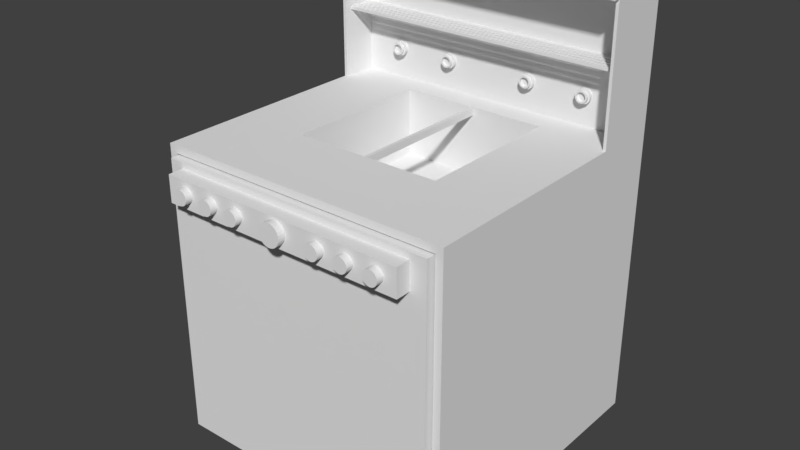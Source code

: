 # Source: fryer.blend  (saved by Blender 2.78.0; exported with 4.5.12 LTS)
import bpy
from mathutils import Matrix  # noqa: F401  (used for matrix-valued properties, if any)

bpy.ops.wm.read_factory_settings(use_empty=True)
scene = bpy.context.scene
scene.name = 'Scene'

# ---- collections
col_collection_1 = bpy.data.collections.new('Collection 1'); scene.collection.children.link(col_collection_1)

# ---- world
world_world = bpy.data.worlds.new('World'); scene.world = world_world
world_world.color = (0.05088, 0.05088, 0.05088)
world_world.use_sun_shadow = False
world_world.sun_shadow_jitter_overblur = 0.0
world_world.cycles.sampling_method = 'MANUAL'

# ---- meshes
me_fryer_020 = bpy.data.meshes.new('Fryer.020')
me_fryer_020.from_pydata([(2.515, 0.0, -1.905), (2.515, 0.0, -2.223), (2.54, 0.0, -1.905), (0.0, 0.0, -1.905), (0.0254, 0.0, -1.905), (0.6371, 0.0, -0.725), (0.0, 0.0, 0.0), (1.258, 0.0, -0.725), (2.54, 0.0, 0.0), (1.284, 0.0, -0.725), (1.905, 0.0, -0.725), (0.6371, 0.0, -1.998), (0.0254, 0.0, -2.223), (1.258, 0.0, -1.998), (1.284, 0.0, -1.998), (1.905, 0.0, -1.998), (1.905, -0.06399, -1.998), (1.905, -0.06399, -2.049), (0.6371, -0.06399, -2.049), (0.6371, -0.06399, -1.998)], [(16, 17), (17, 18), (18, 19)], [(5, 6, 7), (7, 6, 8), (7, 8, 9), (9, 8, 10), (10, 8, 2), (10, 2, 0), (11, 4, 5), (5, 4, 3), (5, 3, 6), (4, 11, 12), (12, 11, 13), (12, 13, 1), (1, 13, 14), (1, 14, 15), (1, 15, 0), (0, 15, 10)])
me_fryer_020.use_remesh_preserve_volume = False
me_fryer_020.use_remesh_preserve_attributes = False
me_fryer_020.use_mirror_vertex_groups = False
me_fryer_020.update()
me_fryer_019 = bpy.data.meshes.new('Fryer.019')
me_fryer_019.from_pydata([(2.515, 1.118, -1.905), (2.54, 1.118, -1.905), (0.0, 1.118, -1.905), (0.0254, 1.118, -1.905), (2.54, 1.118, -1.842), (0.0, 1.118, -1.842), (0.0, 1.143, -2.477), (0.0, 1.143, -1.842), (2.54, 1.143, -1.842), (2.54, 1.143, -2.477)], [], [(3, 0, 4), (4, 0, 1), (4, 5, 3), (3, 5, 2), (5, 7, 2), (2, 7, 6), (8, 7, 4), (4, 7, 5), (6, 7, 9), (9, 7, 8), (1, 9, 8), (1, 8, 4)])
me_fryer_019.use_remesh_preserve_volume = False
me_fryer_019.use_remesh_preserve_attributes = False
me_fryer_019.use_mirror_vertex_groups = False
me_fryer_019.update()
me_fryer_018 = bpy.data.meshes.new('Fryer.018')
me_fryer_018.from_pydata([(0.0381, 0.5964, -2.02), (0.0381, 0.5964, -1.994), (0.0381, 0.5715, -2.02), (0.0381, 0.5715, -1.994), (0.0381, 0.571, -1.969), (0.0381, 0.5715, -1.969), (0.0381, 0.571, -2.173), (0.0381, 0.5715, -2.069), (0.0381, 0.5715, -2.043), (0.0381, 0.5715, -2.173), (0.0381, 0.5715, -2.147), (0.0381, 0.5715, -2.121), (0.0381, 0.5715, -2.095), (0.0381, 0.5964, -2.095), (0.0381, 0.5964, -2.121), (0.0381, 0.5964, -2.173), (0.0381, 0.5964, -2.147), (0.0381, 0.5964, -2.069), (0.0381, 0.5964, -2.043), (0.0254, 0.571, -2.173), (0.0254, 0.571, -1.969), (2.503, 0.5964, -2.043), (2.503, 0.5715, -2.043), (2.515, 0.5715, -1.969), (2.515, 0.5964, -1.969), (0.0254, 0.5964, -1.969), (2.503, 0.5964, -2.095), (2.503, 0.5715, -2.095), (2.503, 0.5715, -2.02), (2.503, 0.5715, -1.994), (2.503, 0.5715, -2.069), (2.515, 0.5715, -2.223), (2.503, 0.5715, -2.121), (2.503, 0.5715, -2.147), (2.503, 0.5715, -2.173), (0.0254, 0.5715, -2.223), (2.503, 0.5964, -2.147), (2.503, 0.5964, -2.02), (2.503, 0.5964, -1.994), (0.0254, 0.5964, -2.223), (2.503, 0.5964, -2.121), (2.515, 0.5964, -2.223), (2.503, 0.5964, -2.173), (2.503, 0.5964, -2.069)], [(19, 35)], [(0, 1, 2), (2, 1, 3), (2, 3, 4), (4, 3, 5), (6, 7, 4), (4, 7, 8), (4, 8, 2), (9, 10, 6), (6, 10, 11), (6, 11, 12), (12, 11, 13), (13, 11, 14), (15, 16, 9), (9, 16, 10), (12, 7, 6), (17, 18, 7), (7, 18, 8), (19, 9, 6), (20, 19, 4), (4, 19, 6), (18, 21, 8), (8, 21, 22), (23, 24, 5), (5, 24, 25), (5, 25, 20), (20, 4, 5), (13, 26, 12), (12, 26, 27), (8, 22, 2), (2, 22, 28), (28, 22, 23), (28, 23, 29), (29, 23, 5), (29, 5, 3), (22, 30, 23), (23, 30, 27), (23, 27, 31), (31, 27, 32), (31, 32, 33), (33, 32, 11), (33, 11, 10), (30, 7, 27), (27, 7, 12), (33, 34, 31), (31, 34, 9), (31, 9, 35), (16, 36, 10), (10, 36, 33), (37, 18, 0), (0, 18, 25), (0, 25, 1), (1, 25, 24), (1, 24, 38), (38, 24, 37), (37, 24, 21), (37, 21, 18), (25, 13, 39), (39, 13, 14), (39, 14, 16), (16, 14, 40), (16, 40, 36), (36, 40, 41), (36, 41, 42), (42, 41, 15), (15, 41, 39), (15, 39, 16), (41, 26, 24), (24, 26, 43), (24, 43, 21), (18, 17, 25), (25, 17, 13), (17, 43, 13), (13, 43, 26), (40, 26, 41), (34, 33, 42), (42, 33, 36), (9, 34, 15), (15, 34, 42), (1, 38, 3), (3, 38, 29), (28, 29, 37), (37, 29, 38), (2, 28, 0), (0, 28, 37), (32, 27, 40), (40, 27, 26), (11, 32, 14), (14, 32, 40), (30, 22, 43), (43, 22, 21), (7, 30, 17), (17, 30, 43)])
me_fryer_018.use_remesh_preserve_volume = False
me_fryer_018.use_remesh_preserve_attributes = False
me_fryer_018.use_mirror_vertex_groups = False
me_fryer_018.update()
me_fryer_017 = bpy.data.meshes.new('Fryer.017')
me_fryer_017.from_pydata([(2.515, 0.5715, -2.223), (0.0254, 0.5715, -2.223), (2.515, 0.0, -2.223), (0.0254, 0.0, -2.223), (0.9368, 0.2423, -2.223), (1.606, 0.2427, -2.223), (0.9384, 0.2549, -2.223), (1.605, 0.2549, -2.223), (1.606, 0.267, -2.223), (1.611, 0.2315, -2.223), (0.9319, 0.2305, -2.223), (1.619, 0.2218, -2.223), (0.9242, 0.2205, -2.223), (1.628, 0.2143, -2.223), (0.9141, 0.2127, -2.223), (1.64, 0.2096, -2.223), (0.9024, 0.2079, -2.223), (0.3944, 0.2079, -2.223), (0.4062, 0.2127, -2.223), (0.8655, 0.2127, -2.223), (0.4162, 0.2205, -2.223), (0.8554, 0.2205, -2.223), (0.424, 0.2305, -2.223), (0.8477, 0.2305, -2.223), (0.4288, 0.2423, -2.223), (0.8428, 0.2423, -2.223), (0.4305, 0.2549, -2.223), (0.8411, 0.2549, -2.223), (0.8428, 0.2675, -2.223), (0.4288, 0.2675, -2.223), (0.8477, 0.2792, -2.223), (0.424, 0.2792, -2.223), (0.8554, 0.2893, -2.223), (0.4162, 0.2893, -2.223), (0.8655, 0.297, -2.223), (0.4062, 0.297, -2.223), (0.3944, 0.3018, -2.223), (0.3818, 0.3035, -2.223), (0.3693, 0.3018, -2.223), (0.3575, 0.297, -2.223), (0.3475, 0.2893, -2.223), (0.3397, 0.2792, -2.223), (0.3349, 0.2675, -2.223), (0.3332, 0.2549, -2.223), (0.3349, 0.2423, -2.223), (0.3397, 0.2305, -2.223), (0.3475, 0.2205, -2.223), (0.3575, 0.2127, -2.223), (0.3693, 0.2079, -2.223), (0.3818, 0.2062, -2.223), (1.652, 0.3017, -2.223), (0.9024, 0.3018, -2.223), (1.64, 0.3001, -2.223), (0.9141, 0.297, -2.223), (1.628, 0.2954, -2.223), (0.9242, 0.2893, -2.223), (1.619, 0.288, -2.223), (0.9319, 0.2792, -2.223), (1.611, 0.2783, -2.223), (0.9368, 0.2675, -2.223), (2.209, 0.2685, -2.223), (2.21, 0.2549, -2.223), (2.209, 0.2413, -2.223), (2.203, 0.2286, -2.223), (2.195, 0.2177, -2.223), (2.184, 0.2093, -2.223), (2.171, 0.2041, -2.223), (2.158, 0.2023, -2.223), (2.144, 0.2041, -2.223), (2.131, 0.2093, -2.223), (1.675, 0.2143, -2.223), (2.121, 0.2177, -2.223), (1.685, 0.2218, -2.223), (2.112, 0.2286, -2.223), (1.692, 0.2315, -2.223), (2.107, 0.2413, -2.223), (1.697, 0.2427, -2.223), (2.105, 0.2549, -2.223), (1.699, 0.2549, -2.223), (1.697, 0.267, -2.223), (2.107, 0.2685, -2.223), (1.692, 0.2783, -2.223), (2.112, 0.2812, -2.223), (1.685, 0.288, -2.223), (2.121, 0.2921, -2.223), (1.675, 0.2954, -2.223), (2.131, 0.3004, -2.223), (2.144, 0.3057, -2.223), (2.158, 0.3075, -2.223), (2.171, 0.3057, -2.223), (2.184, 0.3004, -2.223), (2.195, 0.2921, -2.223), (2.203, 0.2812, -2.223)], [(17, 18), (0, 1), (2, 3), (86, 87), (35, 36), (0, 50), (68, 69)], [(4, 5, 6), (6, 5, 7), (6, 7, 8), (5, 4, 9), (9, 4, 10), (9, 10, 11), (11, 10, 12), (11, 12, 13), (13, 12, 14), (13, 14, 15), (15, 14, 16), (18, 19, 20), (20, 19, 21), (20, 21, 22), (22, 21, 23), (22, 23, 24), (24, 23, 25), (24, 25, 26), (26, 25, 27), (26, 27, 28), (26, 28, 29), (29, 28, 30), (29, 30, 31), (31, 30, 32), (31, 32, 33), (33, 32, 34), (33, 34, 35), (36, 1, 37), (37, 1, 38), (38, 1, 39), (39, 1, 40), (40, 1, 41), (41, 1, 42), (42, 1, 3), (42, 3, 43), (43, 3, 44), (44, 3, 45), (45, 3, 46), (46, 3, 47), (47, 3, 48), (48, 3, 49), (49, 3, 17), (50, 51, 52), (52, 51, 53), (52, 53, 54), (54, 53, 55), (54, 55, 56), (56, 55, 57), (56, 57, 58), (58, 57, 59), (58, 59, 8), (8, 59, 6), (60, 61, 2), (2, 61, 62), (2, 62, 63), (63, 64, 2), (2, 64, 65), (2, 65, 66), (66, 67, 2), (2, 67, 68), (70, 69, 71), (70, 71, 72), (72, 71, 73), (72, 73, 74), (74, 73, 75), (74, 75, 76), (76, 75, 77), (76, 77, 78), (78, 77, 79), (79, 77, 80), (79, 80, 81), (81, 80, 82), (81, 82, 83), (83, 82, 84), (83, 84, 85), (85, 84, 86), (0, 87, 88), (0, 88, 89), (89, 90, 0), (0, 90, 91), (0, 91, 92), (92, 60, 0), (0, 60, 2)])
me_fryer_017.use_remesh_preserve_volume = False
me_fryer_017.use_remesh_preserve_attributes = False
me_fryer_017.use_mirror_vertex_groups = False
me_fryer_017.update()
me_fryer_016 = bpy.data.meshes.new('Fryer.016')
me_fryer_016.from_pydata([(2.209, 0.2685, -2.223), (2.21, 0.2549, -2.223), (2.209, 0.2413, -2.223), (2.203, 0.2286, -2.223), (2.195, 0.2177, -2.223), (2.184, 0.2093, -2.223), (2.171, 0.2041, -2.223), (2.158, 0.2023, -2.223), (2.144, 0.2041, -2.223), (2.131, 0.2093, -2.223), (2.121, 0.2177, -2.223), (2.112, 0.2286, -2.223), (2.107, 0.2413, -2.223), (2.105, 0.2549, -2.223), (2.107, 0.2685, -2.223), (2.112, 0.2812, -2.223), (2.121, 0.2921, -2.223), (2.131, 0.3004, -2.223), (2.144, 0.3057, -2.223), (2.158, 0.3075, -2.223), (2.171, 0.3057, -2.223), (2.184, 0.3004, -2.223), (2.195, 0.2921, -2.223), (2.203, 0.2812, -2.223), (2.209, 0.2413, -2.197), (2.21, 0.2549, -2.197), (2.209, 0.2685, -2.197), (2.203, 0.2812, -2.197), (2.195, 0.2921, -2.197), (2.184, 0.3004, -2.197), (2.171, 0.3057, -2.197), (2.158, 0.3075, -2.197), (2.144, 0.3057, -2.197), (2.131, 0.3004, -2.197), (2.121, 0.2921, -2.197), (2.112, 0.2812, -2.197), (2.107, 0.2685, -2.197), (2.105, 0.2549, -2.197), (2.107, 0.2413, -2.197), (2.112, 0.2286, -2.197), (2.121, 0.2177, -2.197), (2.131, 0.2093, -2.197), (2.144, 0.2041, -2.197), (2.158, 0.2023, -2.197), (2.171, 0.2041, -2.197), (2.184, 0.2093, -2.197), (2.195, 0.2177, -2.197), (2.203, 0.2286, -2.197), (2.221, 0.2713, -2.197), (2.223, 0.2549, -2.197), (2.221, 0.2384, -2.197), (2.215, 0.2231, -2.197), (2.205, 0.21, -2.197), (2.191, 0.1999, -2.197), (2.176, 0.1935, -2.197), (2.16, 0.1914, -2.197), (2.143, 0.1935, -2.197), (2.128, 0.1999, -2.197), (2.115, 0.21, -2.197), (2.105, 0.2231, -2.197), (2.098, 0.2384, -2.197), (2.096, 0.2549, -2.197), (2.098, 0.2713, -2.197), (2.105, 0.2866, -2.197), (2.115, 0.2998, -2.197), (2.128, 0.3099, -2.197), (2.143, 0.3162, -2.197), (2.16, 0.3184, -2.197), (2.176, 0.3162, -2.197), (2.191, 0.3099, -2.197), (2.205, 0.2998, -2.197), (2.215, 0.2866, -2.197), (2.196, 0.2647, -2.146), (2.196, 0.2647, -2.172), (2.198, 0.2549, -2.146), (2.198, 0.2549, -2.172), (2.196, 0.245, -2.146), (2.196, 0.245, -2.172), (2.193, 0.2358, -2.146), (2.193, 0.2358, -2.172), (2.187, 0.2279, -2.146), (2.187, 0.2279, -2.172), (2.179, 0.2219, -2.146), (2.179, 0.2219, -2.172), (2.169, 0.2181, -2.146), (2.169, 0.2181, -2.172), (2.16, 0.2168, -2.146), (2.16, 0.2168, -2.172), (2.15, 0.2181, -2.146), (2.15, 0.2181, -2.172), (2.141, 0.2219, -2.146), (2.141, 0.2219, -2.172), (2.133, 0.2279, -2.146), (2.133, 0.2279, -2.172), (2.127, 0.2358, -2.146), (2.127, 0.2358, -2.172), (2.123, 0.245, -2.146), (2.123, 0.245, -2.172), (2.121, 0.2549, -2.146), (2.121, 0.2549, -2.172), (2.123, 0.2647, -2.146), (2.123, 0.2647, -2.172), (2.127, 0.2739, -2.146), (2.127, 0.2739, -2.172), (2.133, 0.2818, -2.146), (2.133, 0.2818, -2.172), (2.141, 0.2879, -2.146), (2.141, 0.2879, -2.172), (2.15, 0.2917, -2.146), (2.15, 0.2917, -2.172), (2.16, 0.293, -2.146), (2.16, 0.293, -2.172), (2.169, 0.2917, -2.146), (2.169, 0.2917, -2.172), (2.179, 0.2879, -2.146), (2.179, 0.2879, -2.172), (2.187, 0.2818, -2.146), (2.187, 0.2818, -2.172), (2.193, 0.2739, -2.146), (2.193, 0.2739, -2.172), (2.209, 0.2417, -2.146), (2.209, 0.2417, -2.172), (2.21, 0.2549, -2.146), (2.21, 0.2549, -2.172), (2.209, 0.268, -2.146), (2.209, 0.268, -2.172), (2.204, 0.2803, -2.146), (2.204, 0.2803, -2.172), (2.196, 0.2908, -2.146), (2.196, 0.2908, -2.172), (2.185, 0.2989, -2.146), (2.185, 0.2989, -2.172), (2.173, 0.3039, -2.146), (2.173, 0.3039, -2.172), (2.16, 0.3057, -2.146), (2.16, 0.3057, -2.172), (2.146, 0.3039, -2.146), (2.146, 0.3039, -2.172), (2.134, 0.2989, -2.146), (2.134, 0.2989, -2.172), (2.124, 0.2908, -2.146), (2.124, 0.2908, -2.172), (2.116, 0.2803, -2.146), (2.116, 0.2803, -2.172), (2.111, 0.268, -2.146), (2.111, 0.268, -2.172), (2.109, 0.2549, -2.146), (2.109, 0.2549, -2.172), (2.111, 0.2417, -2.146), (2.111, 0.2417, -2.172), (2.116, 0.2295, -2.146), (2.116, 0.2295, -2.172), (2.124, 0.2189, -2.146), (2.124, 0.2189, -2.172), (2.134, 0.2109, -2.146), (2.134, 0.2109, -2.172), (2.146, 0.2058, -2.146), (2.146, 0.2058, -2.172), (2.16, 0.2041, -2.146), (2.16, 0.2041, -2.172), (2.173, 0.2058, -2.146), (2.173, 0.2058, -2.172), (2.185, 0.2109, -2.146), (2.185, 0.2109, -2.172), (2.196, 0.2189, -2.146), (2.196, 0.2189, -2.172), (2.204, 0.2295, -2.146), (2.204, 0.2295, -2.172), (2.221, 0.2713, -2.172), (2.223, 0.2549, -2.172), (2.215, 0.2866, -2.172), (2.205, 0.2998, -2.172), (2.191, 0.3099, -2.172), (2.176, 0.3162, -2.172), (2.16, 0.3184, -2.172), (2.143, 0.3162, -2.172), (2.128, 0.3099, -2.172), (2.115, 0.2998, -2.172), (2.105, 0.2866, -2.172), (2.098, 0.2713, -2.172), (2.096, 0.2549, -2.172), (2.098, 0.2384, -2.172), (2.105, 0.2231, -2.172), (2.115, 0.21, -2.172), (2.128, 0.1999, -2.172), (2.143, 0.1935, -2.172), (2.16, 0.1914, -2.172), (2.176, 0.1935, -2.172), (2.191, 0.1999, -2.172), (2.205, 0.21, -2.172), (2.215, 0.2231, -2.172), (2.221, 0.2384, -2.172)], [], [(24, 2, 25), (25, 2, 1), (25, 1, 26), (26, 1, 0), (26, 0, 27), (27, 0, 23), (27, 23, 28), (28, 23, 22), (28, 22, 29), (29, 22, 21), (29, 21, 30), (30, 21, 20), (30, 20, 31), (31, 20, 19), (31, 19, 32), (32, 19, 18), (32, 18, 33), (33, 18, 17), (33, 17, 34), (34, 17, 16), (34, 16, 35), (35, 16, 15), (35, 15, 36), (36, 15, 14), (36, 14, 37), (37, 14, 13), (37, 13, 38), (38, 13, 12), (38, 12, 39), (39, 12, 11), (39, 11, 40), (40, 11, 10), (40, 10, 41), (41, 10, 9), (41, 9, 42), (42, 9, 8), (42, 8, 43), (43, 8, 7), (43, 7, 44), (44, 7, 6), (44, 6, 45), (45, 6, 5), (45, 5, 46), (46, 5, 4), (46, 4, 47), (47, 4, 3), (47, 3, 24), (24, 3, 2), (48, 49, 25), (25, 49, 50), (25, 50, 24), (24, 50, 51), (24, 51, 47), (47, 51, 52), (47, 52, 46), (46, 52, 53), (46, 53, 45), (45, 53, 54), (45, 54, 44), (44, 54, 55), (44, 55, 43), (43, 55, 56), (43, 56, 42), (42, 56, 57), (42, 57, 41), (41, 57, 58), (41, 58, 40), (40, 58, 59), (40, 59, 39), (39, 59, 60), (39, 60, 38), (38, 60, 61), (38, 61, 37), (37, 61, 36), (36, 61, 62), (36, 62, 35), (35, 62, 63), (35, 63, 34), (34, 63, 64), (34, 64, 33), (33, 64, 65), (33, 65, 32), (32, 65, 66), (32, 66, 31), (31, 66, 67), (31, 67, 30), (30, 67, 68), (30, 68, 29), (29, 68, 69), (29, 69, 28), (28, 69, 70), (28, 70, 27), (27, 70, 71), (27, 71, 26), (26, 71, 48), (26, 48, 25), (72, 73, 74), (74, 73, 75), (74, 75, 76), (76, 75, 77), (76, 77, 78), (78, 77, 79), (78, 79, 80), (80, 79, 81), (80, 81, 82), (82, 81, 83), (82, 83, 84), (84, 83, 85), (84, 85, 86), (86, 85, 87), (86, 87, 88), (88, 87, 89), (88, 89, 90), (90, 89, 91), (90, 91, 92), (92, 91, 93), (92, 93, 94), (94, 93, 95), (94, 95, 96), (96, 95, 97), (96, 97, 98), (98, 97, 99), (98, 99, 100), (100, 99, 101), (100, 101, 102), (102, 101, 103), (102, 103, 104), (104, 103, 105), (104, 105, 106), (106, 105, 107), (106, 107, 108), (108, 107, 109), (108, 109, 110), (110, 109, 111), (110, 111, 112), (112, 111, 113), (112, 113, 114), (114, 113, 115), (114, 115, 116), (116, 115, 117), (116, 117, 118), (118, 117, 119), (118, 119, 72), (72, 119, 73), (120, 121, 122), (122, 121, 123), (122, 123, 124), (124, 123, 125), (124, 125, 126), (126, 125, 127), (126, 127, 128), (128, 127, 129), (128, 129, 130), (130, 129, 131), (130, 131, 132), (132, 131, 133), (132, 133, 134), (134, 133, 135), (134, 135, 136), (136, 135, 137), (136, 137, 138), (138, 137, 139), (138, 139, 140), (140, 139, 141), (140, 141, 142), (142, 141, 143), (142, 143, 144), (144, 143, 145), (144, 145, 146), (146, 145, 147), (146, 147, 148), (148, 147, 149), (148, 149, 150), (150, 149, 151), (150, 151, 152), (152, 151, 153), (152, 153, 154), (154, 153, 155), (154, 155, 156), (156, 155, 157), (156, 157, 158), (158, 157, 159), (158, 159, 160), (160, 159, 161), (160, 161, 162), (162, 161, 163), (162, 163, 164), (164, 163, 165), (164, 165, 166), (166, 165, 167), (166, 167, 120), (120, 167, 121), (76, 120, 74), (74, 120, 122), (74, 122, 72), (72, 122, 124), (72, 124, 118), (118, 124, 126), (118, 126, 116), (116, 126, 128), (116, 128, 114), (114, 128, 130), (114, 130, 112), (112, 130, 132), (112, 132, 110), (110, 132, 134), (110, 134, 136), (76, 78, 120), (120, 78, 166), (166, 78, 80), (166, 80, 164), (164, 80, 82), (164, 82, 162), (162, 82, 84), (162, 84, 160), (160, 84, 86), (160, 86, 158), (158, 86, 156), (156, 86, 88), (156, 88, 154), (154, 88, 90), (154, 90, 152), (152, 90, 92), (152, 92, 150), (150, 92, 94), (150, 94, 148), (148, 94, 96), (148, 96, 146), (146, 96, 98), (146, 98, 100), (146, 100, 144), (144, 100, 102), (144, 102, 142), (142, 102, 104), (142, 104, 140), (140, 104, 106), (140, 106, 138), (138, 106, 108), (138, 108, 136), (136, 108, 110), (168, 125, 169), (169, 125, 123), (169, 123, 121), (125, 168, 127), (127, 168, 170), (127, 170, 129), (129, 170, 171), (129, 171, 131), (131, 171, 172), (131, 172, 133), (133, 172, 173), (133, 173, 135), (135, 173, 174), (135, 174, 137), (137, 174, 175), (137, 175, 139), (139, 175, 176), (139, 176, 141), (141, 176, 177), (141, 177, 143), (143, 177, 178), (143, 178, 145), (145, 178, 179), (145, 179, 147), (147, 179, 180), (147, 180, 181), (147, 181, 149), (149, 181, 182), (149, 182, 151), (151, 182, 183), (151, 183, 153), (153, 183, 184), (153, 184, 155), (155, 184, 185), (155, 185, 157), (157, 185, 186), (157, 186, 159), (159, 186, 187), (159, 187, 161), (161, 187, 188), (161, 188, 163), (163, 188, 189), (163, 189, 165), (165, 189, 190), (165, 190, 167), (167, 190, 191), (167, 191, 121), (121, 191, 169), (48, 168, 49), (49, 168, 169), (49, 169, 50), (50, 169, 191), (50, 191, 51), (51, 191, 190), (51, 190, 52), (52, 190, 189), (52, 189, 53), (53, 189, 188), (53, 188, 54), (54, 188, 187), (54, 187, 55), (55, 187, 186), (55, 186, 56), (56, 186, 185), (56, 185, 57), (57, 185, 184), (57, 184, 58), (58, 184, 183), (58, 183, 59), (59, 183, 182), (59, 182, 60), (60, 182, 181), (60, 181, 61), (61, 181, 180), (61, 180, 62), (62, 180, 179), (62, 179, 63), (63, 179, 178), (63, 178, 64), (64, 178, 177), (64, 177, 65), (65, 177, 176), (65, 176, 66), (66, 176, 175), (66, 175, 67), (67, 175, 174), (67, 174, 68), (68, 174, 173), (68, 173, 69), (69, 173, 172), (69, 172, 70), (70, 172, 171), (70, 171, 71), (71, 171, 170), (71, 170, 48), (48, 170, 168), (73, 101, 75), (75, 101, 99), (75, 99, 77), (77, 99, 97), (77, 97, 79), (79, 97, 95), (79, 95, 81), (81, 95, 93), (81, 93, 83), (83, 93, 91), (83, 91, 85), (85, 91, 89), (85, 89, 87), (101, 73, 103), (103, 73, 119), (103, 119, 105), (105, 119, 117), (105, 117, 107), (107, 117, 115), (107, 115, 109), (109, 115, 113), (109, 113, 111)])
me_fryer_016.use_remesh_preserve_volume = False
me_fryer_016.use_remesh_preserve_attributes = False
me_fryer_016.use_mirror_vertex_groups = False
me_fryer_016.update()
me_fryer_015 = bpy.data.meshes.new('Fryer.015')
me_fryer_015.from_pydata([(1.606, 0.2427, -2.223), (1.605, 0.2549, -2.223), (1.606, 0.267, -2.223), (1.611, 0.2315, -2.223), (1.619, 0.2218, -2.223), (1.628, 0.2143, -2.223), (1.64, 0.2096, -2.223), (1.652, 0.208, -2.223), (1.652, 0.3017, -2.223), (1.664, 0.3001, -2.223), (1.64, 0.3001, -2.223), (1.628, 0.2954, -2.223), (1.619, 0.288, -2.223), (1.611, 0.2783, -2.223), (1.664, 0.2096, -2.223), (1.675, 0.2143, -2.223), (1.685, 0.2218, -2.223), (1.692, 0.2315, -2.223), (1.697, 0.2427, -2.223), (1.699, 0.2549, -2.223), (1.697, 0.267, -2.223), (1.692, 0.2783, -2.223), (1.685, 0.288, -2.223), (1.675, 0.2954, -2.223), (1.697, 0.2427, -2.197), (1.699, 0.2549, -2.197), (1.697, 0.267, -2.197), (1.692, 0.2783, -2.197), (1.685, 0.288, -2.197), (1.675, 0.2954, -2.197), (1.664, 0.3001, -2.197), (1.652, 0.3017, -2.197), (1.64, 0.3001, -2.197), (1.628, 0.2954, -2.197), (1.619, 0.288, -2.197), (1.611, 0.2783, -2.197), (1.606, 0.267, -2.197), (1.605, 0.2549, -2.197), (1.606, 0.2427, -2.197), (1.611, 0.2315, -2.197), (1.619, 0.2218, -2.197), (1.628, 0.2143, -2.197), (1.64, 0.2096, -2.197), (1.652, 0.208, -2.197), (1.664, 0.2096, -2.197), (1.675, 0.2143, -2.197), (1.685, 0.2218, -2.197), (1.692, 0.2315, -2.197), (1.713, 0.2713, -2.197), (1.715, 0.2549, -2.197), (1.713, 0.2384, -2.197), (1.707, 0.2231, -2.197), (1.697, 0.21, -2.197), (1.683, 0.1999, -2.197), (1.668, 0.1935, -2.197), (1.652, 0.1914, -2.197), (1.635, 0.1935, -2.197), (1.62, 0.1999, -2.197), (1.607, 0.21, -2.197), (1.597, 0.2231, -2.197), (1.59, 0.2384, -2.197), (1.588, 0.2549, -2.197), (1.59, 0.2713, -2.197), (1.597, 0.2866, -2.197), (1.607, 0.2998, -2.197), (1.62, 0.3099, -2.197), (1.635, 0.3162, -2.197), (1.652, 0.3184, -2.197), (1.668, 0.3162, -2.197), (1.683, 0.3099, -2.197), (1.697, 0.2998, -2.197), (1.707, 0.2866, -2.197), (1.688, 0.2647, -2.146), (1.688, 0.2647, -2.172), (1.69, 0.2549, -2.146), (1.69, 0.2549, -2.172), (1.688, 0.245, -2.146), (1.688, 0.245, -2.172), (1.685, 0.2358, -2.146), (1.685, 0.2358, -2.172), (1.679, 0.2279, -2.146), (1.679, 0.2279, -2.172), (1.671, 0.2219, -2.146), (1.671, 0.2219, -2.172), (1.662, 0.2181, -2.146), (1.662, 0.2181, -2.172), (1.652, 0.2168, -2.146), (1.652, 0.2168, -2.172), (1.642, 0.2181, -2.146), (1.642, 0.2181, -2.172), (1.633, 0.2219, -2.146), (1.633, 0.2219, -2.172), (1.625, 0.2279, -2.146), (1.625, 0.2279, -2.172), (1.619, 0.2358, -2.146), (1.619, 0.2358, -2.172), (1.615, 0.245, -2.146), (1.615, 0.245, -2.172), (1.614, 0.2549, -2.146), (1.614, 0.2549, -2.172), (1.615, 0.2647, -2.146), (1.615, 0.2647, -2.172), (1.619, 0.2739, -2.146), (1.619, 0.2739, -2.172), (1.625, 0.2818, -2.146), (1.625, 0.2818, -2.172), (1.633, 0.2879, -2.146), (1.633, 0.2879, -2.172), (1.642, 0.2917, -2.146), (1.642, 0.2917, -2.172), (1.652, 0.293, -2.146), (1.652, 0.293, -2.172), (1.662, 0.2917, -2.146), (1.662, 0.2917, -2.172), (1.671, 0.2879, -2.146), (1.671, 0.2879, -2.172), (1.679, 0.2818, -2.146), (1.679, 0.2818, -2.172), (1.685, 0.2739, -2.146), (1.685, 0.2739, -2.172), (1.701, 0.2417, -2.146), (1.701, 0.2417, -2.172), (1.702, 0.2549, -2.146), (1.702, 0.2549, -2.172), (1.701, 0.268, -2.146), (1.701, 0.268, -2.172), (1.696, 0.2803, -2.146), (1.696, 0.2803, -2.172), (1.688, 0.2908, -2.146), (1.688, 0.2908, -2.172), (1.677, 0.2989, -2.146), (1.677, 0.2989, -2.172), (1.665, 0.3039, -2.146), (1.665, 0.3039, -2.172), (1.652, 0.3057, -2.146), (1.652, 0.3057, -2.172), (1.639, 0.3039, -2.146), (1.639, 0.3039, -2.172), (1.626, 0.2989, -2.146), (1.626, 0.2989, -2.172), (1.616, 0.2908, -2.146), (1.616, 0.2908, -2.172), (1.608, 0.2803, -2.146), (1.608, 0.2803, -2.172), (1.603, 0.268, -2.146), (1.603, 0.268, -2.172), (1.601, 0.2549, -2.146), (1.601, 0.2549, -2.172), (1.603, 0.2417, -2.146), (1.603, 0.2417, -2.172), (1.608, 0.2295, -2.146), (1.608, 0.2295, -2.172), (1.616, 0.2189, -2.146), (1.616, 0.2189, -2.172), (1.626, 0.2109, -2.146), (1.626, 0.2109, -2.172), (1.639, 0.2058, -2.146), (1.639, 0.2058, -2.172), (1.652, 0.2041, -2.146), (1.652, 0.2041, -2.172), (1.665, 0.2058, -2.146), (1.665, 0.2058, -2.172), (1.677, 0.2109, -2.146), (1.677, 0.2109, -2.172), (1.688, 0.2189, -2.146), (1.688, 0.2189, -2.172), (1.696, 0.2295, -2.146), (1.696, 0.2295, -2.172), (1.713, 0.2713, -2.172), (1.715, 0.2549, -2.172), (1.707, 0.2866, -2.172), (1.697, 0.2998, -2.172), (1.683, 0.3099, -2.172), (1.668, 0.3162, -2.172), (1.652, 0.3184, -2.172), (1.635, 0.3162, -2.172), (1.62, 0.3099, -2.172), (1.607, 0.2998, -2.172), (1.597, 0.2866, -2.172), (1.59, 0.2713, -2.172), (1.588, 0.2549, -2.172), (1.59, 0.2384, -2.172), (1.597, 0.2231, -2.172), (1.607, 0.21, -2.172), (1.62, 0.1999, -2.172), (1.635, 0.1935, -2.172), (1.652, 0.1914, -2.172), (1.668, 0.1935, -2.172), (1.683, 0.1999, -2.172), (1.697, 0.21, -2.172), (1.707, 0.2231, -2.172), (1.713, 0.2384, -2.172)], [], [(24, 18, 25), (25, 18, 19), (25, 19, 26), (26, 19, 20), (26, 20, 27), (27, 20, 21), (27, 21, 28), (28, 21, 22), (28, 22, 29), (29, 22, 23), (29, 23, 30), (30, 23, 9), (30, 9, 31), (31, 9, 8), (31, 8, 32), (32, 8, 10), (32, 10, 33), (33, 10, 11), (33, 11, 34), (34, 11, 12), (34, 12, 35), (35, 12, 13), (35, 13, 36), (36, 13, 2), (36, 2, 37), (37, 2, 1), (37, 1, 38), (38, 1, 0), (38, 0, 39), (39, 0, 3), (39, 3, 40), (40, 3, 4), (40, 4, 41), (41, 4, 5), (41, 5, 42), (42, 5, 6), (42, 6, 43), (43, 6, 7), (43, 7, 44), (44, 7, 14), (44, 14, 45), (45, 14, 15), (45, 15, 46), (46, 15, 16), (46, 16, 47), (47, 16, 17), (47, 17, 24), (24, 17, 18), (48, 49, 25), (25, 49, 50), (25, 50, 24), (24, 50, 51), (24, 51, 47), (47, 51, 52), (47, 52, 46), (46, 52, 53), (46, 53, 45), (45, 53, 54), (45, 54, 44), (44, 54, 55), (44, 55, 43), (43, 55, 56), (43, 56, 42), (42, 56, 57), (42, 57, 41), (41, 57, 58), (41, 58, 40), (40, 58, 59), (40, 59, 39), (39, 59, 60), (39, 60, 38), (38, 60, 61), (38, 61, 37), (37, 61, 36), (36, 61, 62), (36, 62, 35), (35, 62, 63), (35, 63, 34), (34, 63, 64), (34, 64, 33), (33, 64, 65), (33, 65, 32), (32, 65, 66), (32, 66, 31), (31, 66, 67), (31, 67, 30), (30, 67, 68), (30, 68, 29), (29, 68, 69), (29, 69, 28), (28, 69, 70), (28, 70, 27), (27, 70, 71), (27, 71, 26), (26, 71, 48), (26, 48, 25), (72, 73, 74), (74, 73, 75), (74, 75, 76), (76, 75, 77), (76, 77, 78), (78, 77, 79), (78, 79, 80), (80, 79, 81), (80, 81, 82), (82, 81, 83), (82, 83, 84), (84, 83, 85), (84, 85, 86), (86, 85, 87), (86, 87, 88), (88, 87, 89), (88, 89, 90), (90, 89, 91), (90, 91, 92), (92, 91, 93), (92, 93, 94), (94, 93, 95), (94, 95, 96), (96, 95, 97), (96, 97, 98), (98, 97, 99), (98, 99, 100), (100, 99, 101), (100, 101, 102), (102, 101, 103), (102, 103, 104), (104, 103, 105), (104, 105, 106), (106, 105, 107), (106, 107, 108), (108, 107, 109), (108, 109, 110), (110, 109, 111), (110, 111, 112), (112, 111, 113), (112, 113, 114), (114, 113, 115), (114, 115, 116), (116, 115, 117), (116, 117, 118), (118, 117, 119), (118, 119, 72), (72, 119, 73), (120, 121, 122), (122, 121, 123), (122, 123, 124), (124, 123, 125), (124, 125, 126), (126, 125, 127), (126, 127, 128), (128, 127, 129), (128, 129, 130), (130, 129, 131), (130, 131, 132), (132, 131, 133), (132, 133, 134), (134, 133, 135), (134, 135, 136), (136, 135, 137), (136, 137, 138), (138, 137, 139), (138, 139, 140), (140, 139, 141), (140, 141, 142), (142, 141, 143), (142, 143, 144), (144, 143, 145), (144, 145, 146), (146, 145, 147), (146, 147, 148), (148, 147, 149), (148, 149, 150), (150, 149, 151), (150, 151, 152), (152, 151, 153), (152, 153, 154), (154, 153, 155), (154, 155, 156), (156, 155, 157), (156, 157, 158), (158, 157, 159), (158, 159, 160), (160, 159, 161), (160, 161, 162), (162, 161, 163), (162, 163, 164), (164, 163, 165), (164, 165, 166), (166, 165, 167), (166, 167, 120), (120, 167, 121), (76, 120, 74), (74, 120, 122), (74, 122, 72), (72, 122, 124), (72, 124, 118), (118, 124, 126), (118, 126, 116), (116, 126, 128), (116, 128, 114), (114, 128, 130), (114, 130, 112), (112, 130, 132), (112, 132, 110), (110, 132, 134), (110, 134, 136), (76, 78, 120), (120, 78, 166), (166, 78, 80), (166, 80, 164), (164, 80, 82), (164, 82, 162), (162, 82, 84), (162, 84, 160), (160, 84, 86), (160, 86, 158), (158, 86, 156), (156, 86, 88), (156, 88, 154), (154, 88, 90), (154, 90, 152), (152, 90, 92), (152, 92, 150), (150, 92, 94), (150, 94, 148), (148, 94, 96), (148, 96, 146), (146, 96, 98), (146, 98, 100), (146, 100, 144), (144, 100, 102), (144, 102, 142), (142, 102, 104), (142, 104, 140), (140, 104, 106), (140, 106, 138), (138, 106, 108), (138, 108, 136), (136, 108, 110), (168, 125, 169), (169, 125, 123), (169, 123, 121), (125, 168, 127), (127, 168, 170), (127, 170, 129), (129, 170, 171), (129, 171, 131), (131, 171, 172), (131, 172, 133), (133, 172, 173), (133, 173, 135), (135, 173, 174), (135, 174, 137), (137, 174, 175), (137, 175, 139), (139, 175, 176), (139, 176, 141), (141, 176, 177), (141, 177, 143), (143, 177, 178), (143, 178, 145), (145, 178, 179), (145, 179, 147), (147, 179, 180), (147, 180, 181), (147, 181, 149), (149, 181, 182), (149, 182, 151), (151, 182, 183), (151, 183, 153), (153, 183, 184), (153, 184, 155), (155, 184, 185), (155, 185, 157), (157, 185, 186), (157, 186, 159), (159, 186, 187), (159, 187, 161), (161, 187, 188), (161, 188, 163), (163, 188, 189), (163, 189, 165), (165, 189, 190), (165, 190, 167), (167, 190, 191), (167, 191, 121), (121, 191, 169), (48, 168, 49), (49, 168, 169), (49, 169, 50), (50, 169, 191), (50, 191, 51), (51, 191, 190), (51, 190, 52), (52, 190, 189), (52, 189, 53), (53, 189, 188), (53, 188, 54), (54, 188, 187), (54, 187, 55), (55, 187, 186), (55, 186, 56), (56, 186, 185), (56, 185, 57), (57, 185, 184), (57, 184, 58), (58, 184, 183), (58, 183, 59), (59, 183, 182), (59, 182, 60), (60, 182, 181), (60, 181, 61), (61, 181, 180), (61, 180, 62), (62, 180, 179), (62, 179, 63), (63, 179, 178), (63, 178, 64), (64, 178, 177), (64, 177, 65), (65, 177, 176), (65, 176, 66), (66, 176, 175), (66, 175, 67), (67, 175, 174), (67, 174, 68), (68, 174, 173), (68, 173, 69), (69, 173, 172), (69, 172, 70), (70, 172, 171), (70, 171, 71), (71, 171, 170), (71, 170, 48), (48, 170, 168), (73, 101, 75), (75, 101, 99), (75, 99, 77), (77, 99, 97), (77, 97, 79), (79, 97, 95), (79, 95, 81), (81, 95, 93), (81, 93, 83), (83, 93, 91), (83, 91, 85), (85, 91, 89), (85, 89, 87), (101, 73, 103), (103, 73, 119), (103, 119, 105), (105, 119, 117), (105, 117, 107), (107, 117, 115), (107, 115, 109), (109, 115, 113), (109, 113, 111)])
me_fryer_015.use_remesh_preserve_volume = False
me_fryer_015.use_remesh_preserve_attributes = False
me_fryer_015.use_mirror_vertex_groups = False
me_fryer_015.update()
me_fryer_014 = bpy.data.meshes.new('Fryer.014')
me_fryer_014.from_pydata([(0.9368, 0.2423, -2.223), (0.9384, 0.2549, -2.223), (0.9319, 0.2305, -2.223), (0.9242, 0.2205, -2.223), (0.9141, 0.2127, -2.223), (0.9024, 0.2079, -2.223), (0.8898, 0.2062, -2.223), (0.8772, 0.2079, -2.223), (0.8655, 0.2127, -2.223), (0.8554, 0.2205, -2.223), (0.8477, 0.2305, -2.223), (0.8428, 0.2423, -2.223), (0.8411, 0.2549, -2.223), (0.8428, 0.2675, -2.223), (0.8477, 0.2792, -2.223), (0.8554, 0.2893, -2.223), (0.8655, 0.297, -2.223), (0.8772, 0.3018, -2.223), (0.8898, 0.3035, -2.223), (0.9024, 0.3018, -2.223), (0.9141, 0.297, -2.223), (0.9242, 0.2893, -2.223), (0.9319, 0.2792, -2.223), (0.9368, 0.2675, -2.223), (0.9368, 0.2423, -2.197), (0.9384, 0.2549, -2.197), (0.9368, 0.2675, -2.197), (0.9319, 0.2792, -2.197), (0.9242, 0.2893, -2.197), (0.9141, 0.297, -2.197), (0.9024, 0.3018, -2.197), (0.8898, 0.3035, -2.197), (0.8772, 0.3018, -2.197), (0.8655, 0.297, -2.197), (0.8554, 0.2893, -2.197), (0.8477, 0.2792, -2.197), (0.8428, 0.2675, -2.197), (0.8411, 0.2549, -2.197), (0.8428, 0.2423, -2.197), (0.8477, 0.2305, -2.197), (0.8554, 0.2205, -2.197), (0.8655, 0.2127, -2.197), (0.8772, 0.2079, -2.197), (0.8898, 0.2062, -2.197), (0.9024, 0.2079, -2.197), (0.9141, 0.2127, -2.197), (0.9242, 0.2205, -2.197), (0.9319, 0.2305, -2.197), (0.9511, 0.2713, -2.197), (0.9533, 0.2549, -2.197), (0.9511, 0.2384, -2.197), (0.9448, 0.2231, -2.197), (0.9347, 0.21, -2.197), (0.9215, 0.1999, -2.197), (0.9062, 0.1935, -2.197), (0.8898, 0.1914, -2.197), (0.8733, 0.1935, -2.197), (0.858, 0.1999, -2.197), (0.8449, 0.21, -2.197), (0.8348, 0.2231, -2.197), (0.8284, 0.2384, -2.197), (0.8263, 0.2549, -2.197), (0.8284, 0.2713, -2.197), (0.8348, 0.2866, -2.197), (0.8449, 0.2998, -2.197), (0.858, 0.3099, -2.197), (0.8733, 0.3162, -2.197), (0.8898, 0.3184, -2.197), (0.9062, 0.3162, -2.197), (0.9215, 0.3099, -2.197), (0.9347, 0.2998, -2.197), (0.9448, 0.2866, -2.197), (0.9266, 0.2647, -2.146), (0.9266, 0.2647, -2.172), (0.9279, 0.2549, -2.146), (0.9279, 0.2549, -2.172), (0.9266, 0.245, -2.146), (0.9266, 0.245, -2.172), (0.9228, 0.2358, -2.146), (0.9228, 0.2358, -2.172), (0.9167, 0.2279, -2.146), (0.9167, 0.2279, -2.172), (0.9088, 0.2219, -2.146), (0.9088, 0.2219, -2.172), (0.8996, 0.2181, -2.146), (0.8996, 0.2181, -2.172), (0.8898, 0.2168, -2.146), (0.8898, 0.2168, -2.172), (0.8799, 0.2181, -2.146), (0.8799, 0.2181, -2.172), (0.8707, 0.2219, -2.146), (0.8707, 0.2219, -2.172), (0.8628, 0.2279, -2.146), (0.8628, 0.2279, -2.172), (0.8568, 0.2358, -2.146), (0.8568, 0.2358, -2.172), (0.853, 0.245, -2.146), (0.853, 0.245, -2.172), (0.8517, 0.2549, -2.146), (0.8517, 0.2549, -2.172), (0.853, 0.2647, -2.146), (0.853, 0.2647, -2.172), (0.8568, 0.2739, -2.146), (0.8568, 0.2739, -2.172), (0.8628, 0.2818, -2.146), (0.8628, 0.2818, -2.172), (0.8707, 0.2879, -2.146), (0.8707, 0.2879, -2.172), (0.8799, 0.2917, -2.146), (0.8799, 0.2917, -2.172), (0.8898, 0.293, -2.146), (0.8898, 0.293, -2.172), (0.8996, 0.2917, -2.146), (0.8996, 0.2917, -2.172), (0.9088, 0.2879, -2.146), (0.9088, 0.2879, -2.172), (0.9167, 0.2818, -2.146), (0.9167, 0.2818, -2.172), (0.9228, 0.2739, -2.146), (0.9228, 0.2739, -2.172), (0.9388, 0.2417, -2.146), (0.9388, 0.2417, -2.172), (0.9406, 0.2549, -2.146), (0.9406, 0.2549, -2.172), (0.9388, 0.268, -2.146), (0.9388, 0.268, -2.172), (0.9338, 0.2803, -2.146), (0.9338, 0.2803, -2.172), (0.9257, 0.2908, -2.146), (0.9257, 0.2908, -2.172), (0.9152, 0.2989, -2.146), (0.9152, 0.2989, -2.172), (0.9029, 0.3039, -2.146), (0.9029, 0.3039, -2.172), (0.8898, 0.3057, -2.146), (0.8898, 0.3057, -2.172), (0.8766, 0.3039, -2.146), (0.8766, 0.3039, -2.172), (0.8644, 0.2989, -2.146), (0.8644, 0.2989, -2.172), (0.8539, 0.2908, -2.146), (0.8539, 0.2908, -2.172), (0.8458, 0.2803, -2.146), (0.8458, 0.2803, -2.172), (0.8407, 0.268, -2.146), (0.8407, 0.268, -2.172), (0.839, 0.2549, -2.146), (0.839, 0.2549, -2.172), (0.8407, 0.2417, -2.146), (0.8407, 0.2417, -2.172), (0.8458, 0.2295, -2.146), (0.8458, 0.2295, -2.172), (0.8539, 0.2189, -2.146), (0.8539, 0.2189, -2.172), (0.8644, 0.2109, -2.146), (0.8644, 0.2109, -2.172), (0.8766, 0.2058, -2.146), (0.8766, 0.2058, -2.172), (0.8898, 0.2041, -2.146), (0.8898, 0.2041, -2.172), (0.9029, 0.2058, -2.146), (0.9029, 0.2058, -2.172), (0.9152, 0.2109, -2.146), (0.9152, 0.2109, -2.172), (0.9257, 0.2189, -2.146), (0.9257, 0.2189, -2.172), (0.9338, 0.2295, -2.146), (0.9338, 0.2295, -2.172), (0.9511, 0.2384, -2.172), (0.9533, 0.2549, -2.172), (0.9511, 0.2713, -2.172), (0.9448, 0.2866, -2.172), (0.9347, 0.2998, -2.172), (0.9215, 0.3099, -2.172), (0.9062, 0.3162, -2.172), (0.8898, 0.3184, -2.172), (0.8733, 0.3162, -2.172), (0.858, 0.3099, -2.172), (0.8449, 0.2998, -2.172), (0.8348, 0.2866, -2.172), (0.8284, 0.2713, -2.172), (0.8263, 0.2549, -2.172), (0.8284, 0.2384, -2.172), (0.8348, 0.2231, -2.172), (0.8449, 0.21, -2.172), (0.858, 0.1999, -2.172), (0.8733, 0.1935, -2.172), (0.8898, 0.1914, -2.172), (0.9062, 0.1935, -2.172), (0.9215, 0.1999, -2.172), (0.9347, 0.21, -2.172), (0.9448, 0.2231, -2.172)], [], [(24, 0, 25), (25, 0, 1), (25, 1, 26), (26, 1, 23), (26, 23, 27), (27, 23, 22), (27, 22, 28), (28, 22, 21), (28, 21, 29), (29, 21, 20), (29, 20, 30), (30, 20, 19), (30, 19, 31), (31, 19, 18), (31, 18, 32), (32, 18, 17), (32, 17, 33), (33, 17, 16), (33, 16, 34), (34, 16, 15), (34, 15, 35), (35, 15, 14), (35, 14, 36), (36, 14, 13), (36, 13, 37), (37, 13, 12), (37, 12, 38), (38, 12, 11), (38, 11, 39), (39, 11, 10), (39, 10, 40), (40, 10, 9), (40, 9, 41), (41, 9, 8), (41, 8, 42), (42, 8, 7), (42, 7, 43), (43, 7, 6), (43, 6, 44), (44, 6, 5), (44, 5, 45), (45, 5, 4), (45, 4, 46), (46, 4, 3), (46, 3, 47), (47, 3, 2), (47, 2, 24), (24, 2, 0), (48, 49, 25), (25, 49, 50), (25, 50, 24), (24, 50, 51), (24, 51, 47), (47, 51, 52), (47, 52, 46), (46, 52, 53), (46, 53, 45), (45, 53, 54), (45, 54, 44), (44, 54, 55), (44, 55, 43), (43, 55, 56), (43, 56, 42), (42, 56, 57), (42, 57, 41), (41, 57, 58), (41, 58, 40), (40, 58, 59), (40, 59, 39), (39, 59, 60), (39, 60, 38), (38, 60, 61), (38, 61, 37), (37, 61, 36), (36, 61, 62), (36, 62, 35), (35, 62, 63), (35, 63, 34), (34, 63, 64), (34, 64, 33), (33, 64, 65), (33, 65, 32), (32, 65, 66), (32, 66, 31), (31, 66, 67), (31, 67, 30), (30, 67, 68), (30, 68, 29), (29, 68, 69), (29, 69, 28), (28, 69, 70), (28, 70, 27), (27, 70, 71), (27, 71, 26), (26, 71, 48), (26, 48, 25), (72, 73, 74), (74, 73, 75), (74, 75, 76), (76, 75, 77), (76, 77, 78), (78, 77, 79), (78, 79, 80), (80, 79, 81), (80, 81, 82), (82, 81, 83), (82, 83, 84), (84, 83, 85), (84, 85, 86), (86, 85, 87), (86, 87, 88), (88, 87, 89), (88, 89, 90), (90, 89, 91), (90, 91, 92), (92, 91, 93), (92, 93, 94), (94, 93, 95), (94, 95, 96), (96, 95, 97), (96, 97, 98), (98, 97, 99), (98, 99, 100), (100, 99, 101), (100, 101, 102), (102, 101, 103), (102, 103, 104), (104, 103, 105), (104, 105, 106), (106, 105, 107), (106, 107, 108), (108, 107, 109), (108, 109, 110), (110, 109, 111), (110, 111, 112), (112, 111, 113), (112, 113, 114), (114, 113, 115), (114, 115, 116), (116, 115, 117), (116, 117, 118), (118, 117, 119), (118, 119, 72), (72, 119, 73), (120, 121, 122), (122, 121, 123), (122, 123, 124), (124, 123, 125), (124, 125, 126), (126, 125, 127), (126, 127, 128), (128, 127, 129), (128, 129, 130), (130, 129, 131), (130, 131, 132), (132, 131, 133), (132, 133, 134), (134, 133, 135), (134, 135, 136), (136, 135, 137), (136, 137, 138), (138, 137, 139), (138, 139, 140), (140, 139, 141), (140, 141, 142), (142, 141, 143), (142, 143, 144), (144, 143, 145), (144, 145, 146), (146, 145, 147), (146, 147, 148), (148, 147, 149), (148, 149, 150), (150, 149, 151), (150, 151, 152), (152, 151, 153), (152, 153, 154), (154, 153, 155), (154, 155, 156), (156, 155, 157), (156, 157, 158), (158, 157, 159), (158, 159, 160), (160, 159, 161), (160, 161, 162), (162, 161, 163), (162, 163, 164), (164, 163, 165), (164, 165, 166), (166, 165, 167), (166, 167, 120), (120, 167, 121), (76, 120, 74), (74, 120, 122), (74, 122, 72), (72, 122, 124), (72, 124, 118), (118, 124, 126), (118, 126, 116), (116, 126, 128), (116, 128, 114), (114, 128, 130), (114, 130, 112), (112, 130, 132), (112, 132, 110), (110, 132, 134), (110, 134, 136), (76, 78, 120), (120, 78, 166), (166, 78, 80), (166, 80, 164), (164, 80, 82), (164, 82, 162), (162, 82, 84), (162, 84, 160), (160, 84, 86), (160, 86, 158), (158, 86, 156), (156, 86, 88), (156, 88, 154), (154, 88, 90), (154, 90, 152), (152, 90, 92), (152, 92, 150), (150, 92, 94), (150, 94, 148), (148, 94, 96), (148, 96, 146), (146, 96, 98), (146, 98, 100), (146, 100, 144), (144, 100, 102), (144, 102, 142), (142, 102, 104), (142, 104, 140), (140, 104, 106), (140, 106, 138), (138, 106, 108), (138, 108, 136), (136, 108, 110), (168, 169, 123), (123, 169, 170), (123, 170, 125), (125, 170, 171), (125, 171, 127), (127, 171, 172), (127, 172, 129), (129, 172, 173), (129, 173, 131), (131, 173, 174), (131, 174, 133), (133, 174, 175), (133, 175, 135), (135, 175, 176), (135, 176, 137), (137, 176, 177), (137, 177, 139), (139, 177, 178), (139, 178, 141), (141, 178, 179), (141, 179, 143), (143, 179, 180), (143, 180, 145), (145, 180, 181), (145, 181, 147), (147, 181, 149), (149, 181, 182), (149, 182, 151), (151, 182, 183), (151, 183, 153), (153, 183, 184), (153, 184, 155), (155, 184, 185), (155, 185, 157), (157, 185, 186), (157, 186, 159), (159, 186, 187), (159, 187, 161), (161, 187, 188), (161, 188, 163), (163, 188, 189), (163, 189, 165), (165, 189, 190), (165, 190, 167), (167, 190, 191), (167, 191, 121), (121, 191, 168), (121, 168, 123), (48, 170, 49), (49, 170, 169), (49, 169, 50), (50, 169, 168), (50, 168, 51), (51, 168, 191), (51, 191, 52), (52, 191, 190), (52, 190, 53), (53, 190, 189), (53, 189, 54), (54, 189, 188), (54, 188, 55), (55, 188, 187), (55, 187, 56), (56, 187, 186), (56, 186, 57), (57, 186, 185), (57, 185, 58), (58, 185, 184), (58, 184, 59), (59, 184, 183), (59, 183, 60), (60, 183, 182), (60, 182, 61), (61, 182, 181), (61, 181, 62), (62, 181, 180), (62, 180, 63), (63, 180, 179), (63, 179, 64), (64, 179, 178), (64, 178, 65), (65, 178, 177), (65, 177, 66), (66, 177, 176), (66, 176, 67), (67, 176, 175), (67, 175, 68), (68, 175, 174), (68, 174, 69), (69, 174, 173), (69, 173, 70), (70, 173, 172), (70, 172, 71), (71, 172, 171), (71, 171, 48), (48, 171, 170), (73, 101, 75), (75, 101, 99), (75, 99, 77), (77, 99, 97), (77, 97, 79), (79, 97, 95), (79, 95, 81), (81, 95, 93), (81, 93, 83), (83, 93, 91), (83, 91, 85), (85, 91, 89), (85, 89, 87), (101, 73, 103), (103, 73, 119), (103, 119, 105), (105, 119, 117), (105, 117, 107), (107, 117, 115), (107, 115, 109), (109, 115, 113), (109, 113, 111)])
me_fryer_014.use_remesh_preserve_volume = False
me_fryer_014.use_remesh_preserve_attributes = False
me_fryer_014.use_mirror_vertex_groups = False
me_fryer_014.update()
me_fryer_013 = bpy.data.meshes.new('Fryer.013')
me_fryer_013.from_pydata([(0.3944, 0.2079, -2.223), (0.4062, 0.2127, -2.223), (0.4162, 0.2205, -2.223), (0.424, 0.2305, -2.223), (0.4288, 0.2423, -2.223), (0.4305, 0.2549, -2.223), (0.4288, 0.2675, -2.223), (0.424, 0.2792, -2.223), (0.4162, 0.2893, -2.223), (0.4062, 0.297, -2.223), (0.3944, 0.3018, -2.223), (0.3818, 0.3035, -2.223), (0.3693, 0.3018, -2.223), (0.3575, 0.297, -2.223), (0.3475, 0.2893, -2.223), (0.3397, 0.2792, -2.223), (0.3349, 0.2675, -2.223), (0.3332, 0.2549, -2.223), (0.3349, 0.2423, -2.223), (0.3397, 0.2305, -2.223), (0.3475, 0.2205, -2.223), (0.3575, 0.2127, -2.223), (0.3693, 0.2079, -2.223), (0.3818, 0.2062, -2.223), (0.4288, 0.2423, -2.197), (0.4305, 0.2549, -2.197), (0.4288, 0.2675, -2.197), (0.424, 0.2792, -2.197), (0.4162, 0.2893, -2.197), (0.4062, 0.297, -2.197), (0.3944, 0.3018, -2.197), (0.3818, 0.3035, -2.197), (0.3693, 0.3018, -2.197), (0.3575, 0.297, -2.197), (0.3475, 0.2893, -2.197), (0.3397, 0.2792, -2.197), (0.3349, 0.2675, -2.197), (0.3332, 0.2549, -2.197), (0.3349, 0.2423, -2.197), (0.3397, 0.2305, -2.197), (0.3475, 0.2205, -2.197), (0.3575, 0.2127, -2.197), (0.3693, 0.2079, -2.197), (0.3818, 0.2062, -2.197), (0.3944, 0.2079, -2.197), (0.4062, 0.2127, -2.197), (0.4162, 0.2205, -2.197), (0.424, 0.2305, -2.197), (0.4432, 0.2384, -2.197), (0.4453, 0.2549, -2.197), (0.4368, 0.2231, -2.197), (0.4267, 0.21, -2.197), (0.4136, 0.1999, -2.197), (0.3983, 0.1935, -2.197), (0.3818, 0.1914, -2.197), (0.3654, 0.1935, -2.197), (0.3501, 0.1999, -2.197), (0.3369, 0.21, -2.197), (0.3269, 0.2231, -2.197), (0.3205, 0.2384, -2.197), (0.3183, 0.2549, -2.197), (0.3205, 0.2713, -2.197), (0.3269, 0.2866, -2.197), (0.3369, 0.2998, -2.197), (0.3501, 0.3099, -2.197), (0.3654, 0.3162, -2.197), (0.3818, 0.3184, -2.197), (0.3983, 0.3162, -2.197), (0.4136, 0.3099, -2.197), (0.4267, 0.2998, -2.197), (0.4368, 0.2866, -2.197), (0.4432, 0.2713, -2.197), (0.9368, 0.2423, -2.197), (0.9384, 0.2549, -2.197), (0.9368, 0.2675, -2.197), (0.9319, 0.2792, -2.197), (0.9242, 0.2893, -2.197), (0.9141, 0.297, -2.197), (0.9024, 0.3018, -2.197), (0.8898, 0.3035, -2.197), (0.8898, 0.2062, -2.197), (0.9024, 0.2079, -2.197), (0.9141, 0.2127, -2.197), (0.9242, 0.2205, -2.197), (0.9319, 0.2305, -2.197), (0.4186, 0.2647, -2.146), (0.4186, 0.2647, -2.172), (0.4199, 0.2549, -2.146), (0.4199, 0.2549, -2.172), (0.4186, 0.245, -2.146), (0.4186, 0.245, -2.172), (0.4148, 0.2358, -2.146), (0.4148, 0.2358, -2.172), (0.4088, 0.2279, -2.146), (0.4088, 0.2279, -2.172), (0.4009, 0.2219, -2.146), (0.4009, 0.2219, -2.172), (0.3917, 0.2181, -2.146), (0.3917, 0.2181, -2.172), (0.3818, 0.2168, -2.146), (0.3818, 0.2168, -2.172), (0.372, 0.2181, -2.146), (0.372, 0.2181, -2.172), (0.3628, 0.2219, -2.146), (0.3628, 0.2219, -2.172), (0.3549, 0.2279, -2.146), (0.3549, 0.2279, -2.172), (0.3489, 0.2358, -2.146), (0.3489, 0.2358, -2.172), (0.345, 0.245, -2.146), (0.345, 0.245, -2.172), (0.3437, 0.2549, -2.146), (0.3437, 0.2549, -2.172), (0.345, 0.2647, -2.146), (0.345, 0.2647, -2.172), (0.3489, 0.2739, -2.146), (0.3489, 0.2739, -2.172), (0.3549, 0.2818, -2.146), (0.3549, 0.2818, -2.172), (0.3628, 0.2879, -2.146), (0.3628, 0.2879, -2.172), (0.372, 0.2917, -2.146), (0.372, 0.2917, -2.172), (0.3818, 0.293, -2.146), (0.3818, 0.293, -2.172), (0.3917, 0.2917, -2.146), (0.3917, 0.2917, -2.172), (0.4009, 0.2879, -2.146), (0.4009, 0.2879, -2.172), (0.4088, 0.2818, -2.146), (0.4088, 0.2818, -2.172), (0.4148, 0.2739, -2.146), (0.4148, 0.2739, -2.172), (0.4309, 0.2417, -2.146), (0.4309, 0.2417, -2.172), (0.4326, 0.2549, -2.146), (0.4326, 0.2549, -2.172), (0.4309, 0.268, -2.146), (0.4309, 0.268, -2.172), (0.4258, 0.2803, -2.146), (0.4258, 0.2803, -2.172), (0.4178, 0.2908, -2.146), (0.4178, 0.2908, -2.172), (0.4072, 0.2989, -2.146), (0.4072, 0.2989, -2.172), (0.395, 0.3039, -2.146), (0.395, 0.3039, -2.172), (0.3818, 0.3057, -2.146), (0.3818, 0.3057, -2.172), (0.3687, 0.3039, -2.146), (0.3687, 0.3039, -2.172), (0.3564, 0.2989, -2.146), (0.3564, 0.2989, -2.172), (0.3459, 0.2908, -2.146), (0.3459, 0.2908, -2.172), (0.3379, 0.2803, -2.146), (0.3379, 0.2803, -2.172), (0.3328, 0.268, -2.146), (0.3328, 0.268, -2.172), (0.331, 0.2549, -2.146), (0.331, 0.2549, -2.172), (0.3328, 0.2417, -2.146), (0.3328, 0.2417, -2.172), (0.3379, 0.2295, -2.146), (0.3379, 0.2295, -2.172), (0.3459, 0.2189, -2.146), (0.3459, 0.2189, -2.172), (0.3564, 0.2109, -2.146), (0.3564, 0.2109, -2.172), (0.3687, 0.2058, -2.146), (0.3687, 0.2058, -2.172), (0.3818, 0.2041, -2.146), (0.3818, 0.2041, -2.172), (0.395, 0.2058, -2.146), (0.395, 0.2058, -2.172), (0.4072, 0.2109, -2.146), (0.4072, 0.2109, -2.172), (0.4178, 0.2189, -2.146), (0.4178, 0.2189, -2.172), (0.4258, 0.2295, -2.146), (0.4258, 0.2295, -2.172), (0.4432, 0.2713, -2.172), (0.4453, 0.2549, -2.172), (0.4432, 0.2384, -2.172), (0.4368, 0.2866, -2.172), (0.4267, 0.2998, -2.172), (0.4136, 0.3099, -2.172), (0.3983, 0.3162, -2.172), (0.3818, 0.3184, -2.172), (0.3654, 0.3162, -2.172), (0.3501, 0.3099, -2.172), (0.3369, 0.2998, -2.172), (0.3269, 0.2866, -2.172), (0.3205, 0.2713, -2.172), (0.3183, 0.2549, -2.172), (0.3205, 0.2384, -2.172), (0.3269, 0.2231, -2.172), (0.3369, 0.21, -2.172), (0.3501, 0.1999, -2.172), (0.3654, 0.1935, -2.172), (0.3818, 0.1914, -2.172), (0.3983, 0.1935, -2.172), (0.4136, 0.1999, -2.172), (0.4267, 0.21, -2.172), (0.4368, 0.2231, -2.172)], [(72, 73), (72, 84), (80, 81), (81, 82), (83, 84), (82, 83), (73, 74), (74, 75), (77, 78), (76, 77), (75, 76), (78, 79)], [(24, 4, 25), (25, 4, 5), (25, 5, 26), (26, 5, 6), (26, 6, 27), (27, 6, 7), (27, 7, 28), (28, 7, 8), (28, 8, 29), (29, 8, 9), (29, 9, 30), (30, 9, 10), (30, 10, 31), (31, 10, 11), (31, 11, 32), (32, 11, 12), (32, 12, 33), (33, 12, 13), (33, 13, 34), (34, 13, 14), (34, 14, 35), (35, 14, 15), (35, 15, 36), (36, 15, 16), (36, 16, 37), (37, 16, 17), (37, 17, 38), (38, 17, 18), (38, 18, 39), (39, 18, 19), (39, 19, 40), (40, 19, 20), (40, 20, 41), (41, 20, 21), (41, 21, 42), (42, 21, 22), (42, 22, 43), (43, 22, 23), (43, 23, 44), (44, 23, 0), (44, 0, 45), (45, 0, 1), (45, 1, 46), (46, 1, 2), (46, 2, 47), (47, 2, 3), (47, 3, 24), (24, 3, 4), (48, 24, 49), (49, 24, 25), (49, 25, 26), (24, 48, 47), (47, 48, 50), (47, 50, 46), (46, 50, 51), (46, 51, 45), (45, 51, 52), (45, 52, 44), (44, 52, 53), (44, 53, 43), (43, 53, 54), (43, 54, 55), (43, 55, 42), (42, 55, 56), (42, 56, 41), (41, 56, 57), (41, 57, 40), (40, 57, 58), (40, 58, 39), (39, 58, 59), (39, 59, 38), (38, 59, 37), (37, 59, 60), (37, 60, 36), (36, 60, 61), (36, 61, 35), (35, 61, 62), (35, 62, 34), (34, 62, 63), (34, 63, 33), (33, 63, 64), (33, 64, 32), (32, 64, 65), (32, 65, 31), (31, 65, 66), (31, 66, 67), (31, 67, 30), (30, 67, 68), (30, 68, 29), (29, 68, 69), (29, 69, 28), (28, 69, 70), (28, 70, 27), (27, 70, 71), (27, 71, 26), (26, 71, 49), (85, 86, 87), (87, 86, 88), (87, 88, 89), (89, 88, 90), (89, 90, 91), (91, 90, 92), (91, 92, 93), (93, 92, 94), (93, 94, 95), (95, 94, 96), (95, 96, 97), (97, 96, 98), (97, 98, 99), (99, 98, 100), (99, 100, 101), (101, 100, 102), (101, 102, 103), (103, 102, 104), (103, 104, 105), (105, 104, 106), (105, 106, 107), (107, 106, 108), (107, 108, 109), (109, 108, 110), (109, 110, 111), (111, 110, 112), (111, 112, 113), (113, 112, 114), (113, 114, 115), (115, 114, 116), (115, 116, 117), (117, 116, 118), (117, 118, 119), (119, 118, 120), (119, 120, 121), (121, 120, 122), (121, 122, 123), (123, 122, 124), (123, 124, 125), (125, 124, 126), (125, 126, 127), (127, 126, 128), (127, 128, 129), (129, 128, 130), (129, 130, 131), (131, 130, 132), (131, 132, 85), (85, 132, 86), (133, 134, 135), (135, 134, 136), (135, 136, 137), (137, 136, 138), (137, 138, 139), (139, 138, 140), (139, 140, 141), (141, 140, 142), (141, 142, 143), (143, 142, 144), (143, 144, 145), (145, 144, 146), (145, 146, 147), (147, 146, 148), (147, 148, 149), (149, 148, 150), (149, 150, 151), (151, 150, 152), (151, 152, 153), (153, 152, 154), (153, 154, 155), (155, 154, 156), (155, 156, 157), (157, 156, 158), (157, 158, 159), (159, 158, 160), (159, 160, 161), (161, 160, 162), (161, 162, 163), (163, 162, 164), (163, 164, 165), (165, 164, 166), (165, 166, 167), (167, 166, 168), (167, 168, 169), (169, 168, 170), (169, 170, 171), (171, 170, 172), (171, 172, 173), (173, 172, 174), (173, 174, 175), (175, 174, 176), (175, 176, 177), (177, 176, 178), (177, 178, 179), (179, 178, 180), (179, 180, 133), (133, 180, 134), (89, 133, 87), (87, 133, 135), (87, 135, 85), (85, 135, 137), (85, 137, 131), (131, 137, 139), (131, 139, 129), (129, 139, 141), (129, 141, 127), (127, 141, 143), (127, 143, 125), (125, 143, 145), (125, 145, 123), (123, 145, 147), (123, 147, 149), (89, 91, 133), (133, 91, 179), (179, 91, 93), (179, 93, 177), (177, 93, 95), (177, 95, 175), (175, 95, 97), (175, 97, 173), (173, 97, 99), (173, 99, 171), (171, 99, 169), (169, 99, 101), (169, 101, 167), (167, 101, 103), (167, 103, 165), (165, 103, 105), (165, 105, 163), (163, 105, 107), (163, 107, 161), (161, 107, 109), (161, 109, 159), (159, 109, 111), (159, 111, 113), (159, 113, 157), (157, 113, 115), (157, 115, 155), (155, 115, 117), (155, 117, 153), (153, 117, 119), (153, 119, 151), (151, 119, 121), (151, 121, 149), (149, 121, 123), (181, 138, 182), (182, 138, 136), (182, 136, 183), (183, 136, 134), (183, 134, 180), (138, 181, 140), (140, 181, 184), (140, 184, 142), (142, 184, 185), (142, 185, 144), (144, 185, 186), (144, 186, 146), (146, 186, 187), (146, 187, 148), (148, 187, 188), (148, 188, 189), (148, 189, 150), (150, 189, 190), (150, 190, 152), (152, 190, 191), (152, 191, 154), (154, 191, 192), (154, 192, 156), (156, 192, 193), (156, 193, 158), (158, 193, 194), (158, 194, 160), (160, 194, 162), (162, 194, 195), (162, 195, 164), (164, 195, 196), (164, 196, 166), (166, 196, 197), (166, 197, 168), (168, 197, 198), (168, 198, 170), (170, 198, 199), (170, 199, 172), (172, 199, 200), (172, 200, 201), (172, 201, 174), (174, 201, 202), (174, 202, 176), (176, 202, 203), (176, 203, 178), (178, 203, 204), (178, 204, 180), (180, 204, 183), (71, 181, 49), (49, 181, 182), (49, 182, 48), (48, 182, 183), (48, 183, 50), (50, 183, 204), (50, 204, 51), (51, 204, 203), (51, 203, 52), (52, 203, 202), (52, 202, 53), (53, 202, 201), (53, 201, 54), (54, 201, 200), (54, 200, 55), (55, 200, 199), (55, 199, 56), (56, 199, 198), (56, 198, 57), (57, 198, 197), (57, 197, 58), (58, 197, 196), (58, 196, 59), (59, 196, 195), (59, 195, 60), (60, 195, 194), (60, 194, 61), (61, 194, 193), (61, 193, 62), (62, 193, 192), (62, 192, 63), (63, 192, 191), (63, 191, 64), (64, 191, 190), (64, 190, 65), (65, 190, 189), (65, 189, 66), (66, 189, 188), (66, 188, 67), (67, 188, 187), (67, 187, 68), (68, 187, 186), (68, 186, 69), (69, 186, 185), (69, 185, 70), (70, 185, 184), (70, 184, 71), (71, 184, 181), (86, 114, 88), (88, 114, 112), (88, 112, 90), (90, 112, 110), (90, 110, 92), (92, 110, 108), (92, 108, 94), (94, 108, 106), (94, 106, 96), (96, 106, 104), (96, 104, 98), (98, 104, 102), (98, 102, 100), (114, 86, 116), (116, 86, 132), (116, 132, 118), (118, 132, 130), (118, 130, 120), (120, 130, 128), (120, 128, 122), (122, 128, 126), (122, 126, 124)])
me_fryer_013.use_remesh_preserve_volume = False
me_fryer_013.use_remesh_preserve_attributes = False
me_fryer_013.use_mirror_vertex_groups = False
me_fryer_013.update()
me_fryer_012 = bpy.data.meshes.new('Fryer.012')
me_fryer_012.from_pydata([(2.328, -0.3578, 0.0635), (2.328, -0.1292, 0.0635), (0.1948, -0.3578, 0.0635), (0.1948, -0.1292, 0.0635), (2.477, -0.06399, 0.0), (0.0635, -0.06399, 0.0), (0.1016, -0.07729, -0.1045), (0.0762, -0.07729, -0.1045), (0.1016, -0.07729, -0.0635), (0.0762, -0.07729, 0.0635), (2.464, -0.07729, 0.0635), (2.438, -0.07729, -0.0635), (2.464, -0.07729, -0.1045), (2.438, -0.07729, -0.1045), (0.1016, -2.451, -0.0635), (2.438, -2.451, -0.0635), (2.464, -2.451, -0.0635), (0.0762, -2.451, -0.0635), (2.438, -0.1807, -0.3494), (2.438, -0.3189, -0.5766), (2.438, -0.489, -0.7809), (2.438, -0.6873, -0.9581), (2.438, -0.9094, -1.104), (2.438, -1.151, -1.216), (2.438, -1.406, -1.292), (2.438, -1.669, -1.329), (2.438, -1.935, -1.327), (2.438, -2.197, -1.286), (2.438, -2.451, -1.207), (2.464, -0.1807, -0.3494), (2.464, -0.3189, -0.5766), (2.464, -0.489, -0.7809), (2.464, -0.6873, -0.9581), (2.464, -0.9094, -1.104), (2.464, -1.151, -1.216), (2.464, -1.406, -1.292), (2.464, -1.669, -1.329), (2.464, -1.935, -1.327), (2.464, -2.197, -1.286), (2.464, -2.451, -1.207), (2.464, -2.477, 0.0635), (0.1016, -0.1807, -0.3494), (0.0762, -0.1807, -0.3494), (0.1016, -0.3189, -0.5766), (0.0762, -0.3189, -0.5766), (0.1016, -0.489, -0.7809), (0.0762, -0.489, -0.7809), (0.1016, -0.6873, -0.9581), (0.0762, -0.6873, -0.9581), (0.1016, -0.9094, -1.104), (0.0762, -0.9094, -1.104), (0.1016, -1.151, -1.216), (0.0762, -1.151, -1.216), (0.1016, -1.406, -1.292), (0.0762, -1.406, -1.292), (0.1016, -1.669, -1.329), (0.0762, -1.669, -1.329), (0.1016, -1.935, -1.327), (0.0762, -1.935, -1.327), (0.0762, -2.197, -1.286), (0.1016, -2.197, -1.286), (0.0762, -2.451, -1.207), (0.1016, -2.451, -1.207), (0.0762, -2.477, 0.0635)], [(4, 5)], [(6, 7, 8), (8, 7, 9), (8, 9, 10), (8, 10, 11), (11, 10, 12), (11, 12, 13), (8, 11, 14), (14, 11, 15), (13, 18, 11), (11, 18, 15), (15, 18, 19), (15, 19, 20), (20, 21, 15), (15, 21, 22), (15, 22, 23), (23, 24, 15), (15, 24, 25), (15, 25, 26), (26, 27, 15), (15, 27, 28), (12, 29, 13), (13, 29, 18), (18, 29, 30), (18, 30, 19), (19, 30, 31), (19, 31, 20), (20, 31, 32), (20, 32, 21), (21, 32, 33), (21, 33, 22), (22, 33, 34), (22, 34, 23), (23, 34, 35), (23, 35, 24), (24, 35, 36), (24, 36, 25), (25, 36, 37), (25, 37, 26), (26, 37, 38), (26, 38, 27), (27, 38, 28), (28, 38, 39), (29, 12, 16), (16, 12, 10), (16, 10, 40), (39, 34, 16), (16, 34, 33), (16, 33, 32), (39, 38, 34), (34, 38, 35), (35, 38, 37), (35, 37, 36), (32, 31, 16), (16, 31, 30), (16, 30, 29), (6, 41, 7), (7, 41, 42), (42, 41, 43), (42, 43, 44), (44, 43, 45), (44, 45, 46), (46, 45, 47), (46, 47, 48), (48, 47, 49), (48, 49, 50), (50, 49, 51), (50, 51, 52), (52, 51, 53), (52, 53, 54), (54, 53, 55), (54, 55, 56), (56, 55, 57), (56, 57, 58), (58, 57, 59), (59, 57, 60), (59, 60, 61), (61, 60, 62), (17, 61, 14), (14, 61, 62), (6, 8, 41), (41, 8, 14), (41, 14, 43), (43, 14, 45), (45, 14, 47), (47, 14, 49), (49, 14, 51), (51, 14, 53), (53, 14, 55), (55, 14, 57), (57, 14, 60), (60, 14, 62), (39, 16, 28), (28, 16, 15), (63, 9, 17), (17, 9, 7), (17, 7, 42), (42, 44, 17), (17, 44, 46), (17, 46, 48), (48, 50, 17), (17, 50, 52), (17, 52, 61), (61, 52, 59), (59, 52, 54), (59, 54, 58), (58, 54, 56), (0, 10, 1), (1, 10, 9), (1, 9, 3), (3, 9, 2), (2, 9, 63), (2, 63, 0), (0, 63, 40), (0, 40, 10)])
me_fryer_012.use_remesh_preserve_volume = False
me_fryer_012.use_remesh_preserve_attributes = False
me_fryer_012.use_mirror_vertex_groups = False
me_fryer_012.update()
me_fryer_011 = bpy.data.meshes.new('Fryer.011')
me_fryer_011.from_pydata([(0.1948, -0.1292, 0.1905), (1.27, -0.1441, 0.1905), (2.328, -0.1292, 0.1905), (1.295, -0.1473, 0.1905), (1.652, -0.1758, 0.1905), (1.635, -0.1779, 0.1905), (1.318, -0.1568, 0.1905), (1.62, -0.1843, 0.1905), (1.337, -0.172, 0.1905), (1.607, -0.1944, 0.1905), (1.352, -0.1917, 0.1905), (1.597, -0.2075, 0.1905), (1.362, -0.2147, 0.1905), (1.591, -0.2229, 0.1905), (1.365, -0.2393, 0.1905), (1.588, -0.2393, 0.1905), (1.591, -0.2558, 0.1905), (1.362, -0.264, 0.1905), (1.597, -0.2711, 0.1905), (1.352, -0.2869, 0.1905), (1.607, -0.2842, 0.1905), (1.337, -0.3067, 0.1905), (1.62, -0.2943, 0.1905), (1.318, -0.3218, 0.1905), (1.635, -0.3007, 0.1905), (1.295, -0.3313, 0.1905), (1.652, -0.3029, 0.1905), (2.328, -0.3578, 0.1905), (1.906, -0.3028, 0.1905), (1.922, -0.3007, 0.1905), (2.144, -0.3007, 0.1905), (1.938, -0.2943, 0.1905), (2.128, -0.2943, 0.1905), (1.951, -0.2842, 0.1905), (2.115, -0.2842, 0.1905), (1.961, -0.2711, 0.1905), (2.105, -0.2711, 0.1905), (1.967, -0.2558, 0.1905), (2.099, -0.2558, 0.1905), (1.97, -0.2393, 0.1905), (2.097, -0.2393, 0.1905), (1.967, -0.2229, 0.1905), (2.099, -0.2229, 0.1905), (1.961, -0.2076, 0.1905), (2.105, -0.2076, 0.1905), (1.951, -0.1944, 0.1905), (2.115, -0.1944, 0.1905), (1.938, -0.1843, 0.1905), (2.128, -0.1843, 0.1905), (1.922, -0.178, 0.1905), (2.144, -0.178, 0.1905), (2.16, -0.1758, 0.1905), (2.177, -0.178, 0.1905), (0.1948, -0.3578, 0.1905), (0.3135, -0.2393, 0.1905), (0.3156, -0.2229, 0.1905), (0.322, -0.2076, 0.1905), (1.27, -0.3346, 0.1905), (1.245, -0.3313, 0.1905), (0.8895, -0.3028, 0.1905), (0.9059, -0.3007, 0.1905), (1.222, -0.3218, 0.1905), (0.9212, -0.2943, 0.1905), (1.203, -0.3067, 0.1905), (0.9344, -0.2842, 0.1905), (1.188, -0.2869, 0.1905), (0.9445, -0.2711, 0.1905), (1.178, -0.264, 0.1905), (0.9508, -0.2558, 0.1905), (1.175, -0.2393, 0.1905), (0.953, -0.2393, 0.1905), (0.9508, -0.2229, 0.1905), (1.178, -0.2147, 0.1905), (0.9445, -0.2076, 0.1905), (1.188, -0.1917, 0.1905), (0.9344, -0.1944, 0.1905), (1.203, -0.172, 0.1905), (0.9212, -0.1843, 0.1905), (1.222, -0.1568, 0.1905), (0.9059, -0.178, 0.1905), (1.245, -0.1473, 0.1905), (0.8895, -0.1758, 0.1905), (0.6371, -0.1758, 0.1905), (0.377, -0.1758, 0.1905), (0.6206, -0.178, 0.1905), (0.3934, -0.178, 0.1905), (0.6053, -0.1843, 0.1905), (0.4087, -0.1843, 0.1905), (0.5922, -0.1944, 0.1905), (0.4219, -0.1944, 0.1905), (0.5821, -0.2076, 0.1905), (0.432, -0.2076, 0.1905), (0.5757, -0.2229, 0.1905), (0.4383, -0.2229, 0.1905), (0.5736, -0.2393, 0.1905), (0.4405, -0.2393, 0.1905), (0.5757, -0.2558, 0.1905), (0.4383, -0.2558, 0.1905), (0.5821, -0.2711, 0.1905), (0.432, -0.2711, 0.1905), (0.5922, -0.2842, 0.1905), (0.4219, -0.2842, 0.1905), (0.6053, -0.2943, 0.1905), (0.4087, -0.2943, 0.1905), (0.6206, -0.3007, 0.1905), (0.3934, -0.3007, 0.1905), (0.377, -0.3028, 0.1905), (0.3605, -0.3007, 0.1905), (2.224, -0.2393, 0.1905), (2.222, -0.2558, 0.1905), (2.215, -0.2711, 0.1905), (2.205, -0.2842, 0.1905), (2.192, -0.2943, 0.1905), (2.177, -0.3007, 0.1905), (2.16, -0.3028, 0.1905), (2.192, -0.1843, 0.1905), (2.205, -0.1944, 0.1905), (2.215, -0.2076, 0.1905), (2.222, -0.2229, 0.1905), (0.8731, -0.3007, 0.1905), (0.6535, -0.3007, 0.1905), (0.6371, -0.3028, 0.1905), (0.6688, -0.2943, 0.1905), (0.8577, -0.2943, 0.1905), (0.682, -0.2842, 0.1905), (0.8446, -0.2842, 0.1905), (0.6921, -0.2711, 0.1905), (0.8345, -0.2711, 0.1905), (0.6984, -0.2558, 0.1905), (0.8282, -0.2558, 0.1905), (0.7006, -0.2393, 0.1905), (0.826, -0.2393, 0.1905), (0.6984, -0.2229, 0.1905), (0.8282, -0.2229, 0.1905), (0.6921, -0.2076, 0.1905), (0.8345, -0.2076, 0.1905), (0.682, -0.1944, 0.1905), (0.8446, -0.1944, 0.1905), (0.6688, -0.1843, 0.1905), (0.8577, -0.1843, 0.1905), (0.6535, -0.178, 0.1905), (0.8731, -0.178, 0.1905), (0.3452, -0.2943, 0.1905), (0.3321, -0.2842, 0.1905), (0.322, -0.2711, 0.1905), (0.3156, -0.2558, 0.1905), (0.3321, -0.1944, 0.1905), (0.3452, -0.1843, 0.1905), (0.3605, -0.178, 0.1905), (1.668, -0.3007, 0.1905), (1.89, -0.3007, 0.1905), (1.684, -0.2943, 0.1905), (1.874, -0.2943, 0.1905), (1.861, -0.2842, 0.1905), (1.697, -0.2842, 0.1905), (1.851, -0.2711, 0.1905), (1.707, -0.2711, 0.1905), (1.845, -0.2558, 0.1905), (1.713, -0.2558, 0.1905), (1.843, -0.2393, 0.1905), (1.715, -0.2393, 0.1905), (1.713, -0.2229, 0.1905), (1.845, -0.2229, 0.1905), (1.707, -0.2075, 0.1905), (1.851, -0.2076, 0.1905), (1.697, -0.1944, 0.1905), (1.861, -0.1944, 0.1905), (1.684, -0.1843, 0.1905), (1.874, -0.1843, 0.1905), (1.89, -0.178, 0.1905), (1.668, -0.1779, 0.1905), (1.906, -0.1758, 0.1905), (2.328, -0.3578, 0.0635), (2.328, -0.1292, 0.0635), (0.1948, -0.3578, 0.0635), (0.1948, -0.1292, 0.0635)], [], [(0, 1, 2), (2, 1, 3), (2, 3, 4), (4, 3, 5), (5, 3, 6), (5, 6, 7), (7, 6, 8), (7, 8, 9), (9, 8, 10), (9, 10, 11), (11, 10, 12), (11, 12, 13), (13, 12, 14), (13, 14, 15), (15, 14, 16), (16, 14, 17), (16, 17, 18), (18, 17, 19), (18, 19, 20), (20, 19, 21), (20, 21, 22), (22, 21, 23), (22, 23, 24), (24, 23, 25), (24, 25, 26), (26, 25, 27), (26, 27, 28), (28, 27, 29), (29, 27, 30), (29, 30, 31), (31, 30, 32), (31, 32, 33), (33, 32, 34), (33, 34, 35), (35, 34, 36), (35, 36, 37), (37, 36, 38), (37, 38, 39), (39, 38, 40), (39, 40, 41), (41, 40, 42), (41, 42, 43), (43, 42, 44), (43, 44, 45), (45, 44, 46), (45, 46, 47), (47, 46, 48), (47, 48, 49), (49, 48, 50), (49, 50, 2), (2, 50, 51), (2, 51, 52), (53, 54, 0), (0, 54, 55), (0, 55, 56), (27, 57, 53), (53, 57, 58), (53, 58, 59), (59, 58, 60), (60, 58, 61), (60, 61, 62), (62, 61, 63), (62, 63, 64), (64, 63, 65), (64, 65, 66), (66, 65, 67), (66, 67, 68), (68, 67, 69), (68, 69, 70), (70, 69, 71), (71, 69, 72), (71, 72, 73), (73, 72, 74), (73, 74, 75), (75, 74, 76), (75, 76, 77), (77, 76, 78), (77, 78, 79), (79, 78, 80), (79, 80, 81), (81, 80, 0), (81, 0, 82), (82, 0, 83), (82, 83, 84), (84, 83, 85), (84, 85, 86), (86, 85, 87), (86, 87, 88), (88, 87, 89), (88, 89, 90), (90, 89, 91), (90, 91, 92), (92, 91, 93), (92, 93, 94), (94, 93, 95), (94, 95, 96), (96, 95, 97), (96, 97, 98), (98, 97, 99), (98, 99, 100), (100, 99, 101), (100, 101, 102), (102, 101, 103), (102, 103, 104), (104, 103, 105), (104, 105, 53), (53, 105, 106), (53, 106, 107), (2, 108, 27), (27, 108, 109), (27, 109, 110), (25, 57, 27), (80, 1, 0), (110, 111, 27), (27, 111, 112), (27, 112, 113), (113, 114, 27), (27, 114, 30), (52, 115, 2), (2, 115, 116), (2, 116, 117), (117, 118, 2), (2, 118, 108), (119, 120, 59), (59, 120, 121), (59, 121, 53), (53, 121, 104), (120, 119, 122), (122, 119, 123), (122, 123, 124), (124, 123, 125), (124, 125, 126), (126, 125, 127), (126, 127, 128), (128, 127, 129), (128, 129, 130), (130, 129, 131), (130, 131, 132), (132, 131, 133), (132, 133, 134), (134, 133, 135), (134, 135, 136), (136, 135, 137), (136, 137, 138), (138, 137, 139), (138, 139, 140), (140, 139, 141), (140, 141, 82), (82, 141, 81), (107, 142, 53), (53, 142, 143), (53, 143, 144), (144, 145, 53), (53, 145, 54), (56, 146, 0), (0, 146, 147), (0, 147, 148), (148, 83, 0), (26, 28, 149), (149, 28, 150), (149, 150, 151), (151, 150, 152), (151, 152, 153), (151, 153, 154), (154, 153, 155), (154, 155, 156), (156, 155, 157), (156, 157, 158), (158, 157, 159), (158, 159, 160), (160, 159, 161), (161, 159, 162), (161, 162, 163), (163, 162, 164), (163, 164, 165), (165, 164, 166), (165, 166, 167), (167, 166, 168), (167, 168, 169), (167, 169, 170), (170, 169, 171), (170, 171, 4), (4, 171, 2), (171, 49, 2), (172, 173, 27), (27, 173, 2), (174, 172, 53), (53, 172, 27), (175, 174, 0), (0, 174, 53), (173, 175, 2), (2, 175, 0)])
me_fryer_011.use_remesh_preserve_volume = False
me_fryer_011.use_remesh_preserve_attributes = False
me_fryer_011.use_mirror_vertex_groups = False
me_fryer_011.update()
me_fryer_010 = bpy.data.meshes.new('Fryer.010')
me_fryer_010.from_pydata([(2.222, -0.2229, 0.254), (2.099, -0.2229, 0.254), (2.224, -0.2393, 0.254), (2.097, -0.2393, 0.254), (2.222, -0.2558, 0.254), (2.099, -0.2558, 0.254), (2.215, -0.2711, 0.254), (2.105, -0.2711, 0.254), (2.205, -0.2842, 0.254), (2.115, -0.2842, 0.254), (2.192, -0.2943, 0.254), (2.128, -0.2943, 0.254), (2.177, -0.3007, 0.254), (2.144, -0.3007, 0.254), (2.16, -0.3028, 0.254), (2.105, -0.2076, 0.254), (2.215, -0.2076, 0.254), (2.115, -0.1944, 0.254), (2.205, -0.1944, 0.254), (2.128, -0.1843, 0.254), (2.192, -0.1843, 0.254), (2.144, -0.178, 0.254), (2.177, -0.178, 0.254), (2.16, -0.1758, 0.254), (2.144, -0.3007, 0.1905), (2.128, -0.2943, 0.1905), (2.115, -0.2842, 0.1905), (2.105, -0.2711, 0.1905), (2.099, -0.2558, 0.1905), (2.097, -0.2393, 0.1905), (2.099, -0.2229, 0.1905), (2.105, -0.2076, 0.1905), (2.115, -0.1944, 0.1905), (2.128, -0.1843, 0.1905), (2.144, -0.178, 0.1905), (2.16, -0.1758, 0.1905), (2.177, -0.178, 0.1905), (2.224, -0.2393, 0.1905), (2.222, -0.2558, 0.1905), (2.215, -0.2711, 0.1905), (2.205, -0.2842, 0.1905), (2.192, -0.2943, 0.1905), (2.177, -0.3007, 0.1905), (2.16, -0.3028, 0.1905), (2.192, -0.1843, 0.1905), (2.205, -0.1944, 0.1905), (2.215, -0.2076, 0.1905), (2.222, -0.2229, 0.1905)], [], [(0, 1, 2), (2, 1, 3), (2, 3, 4), (4, 3, 5), (4, 5, 6), (6, 5, 7), (6, 7, 8), (8, 7, 9), (8, 9, 10), (10, 9, 11), (10, 11, 12), (12, 11, 13), (12, 13, 14), (1, 0, 15), (15, 0, 16), (15, 16, 17), (17, 16, 18), (17, 18, 19), (19, 18, 20), (19, 20, 21), (21, 20, 22), (21, 22, 23), (4, 38, 2), (2, 38, 37), (2, 37, 0), (0, 37, 47), (0, 47, 16), (16, 47, 46), (16, 46, 18), (18, 46, 45), (18, 45, 20), (20, 45, 44), (20, 44, 22), (22, 44, 36), (22, 36, 23), (23, 36, 35), (23, 35, 21), (21, 35, 34), (21, 34, 19), (19, 34, 33), (19, 33, 17), (17, 33, 32), (17, 32, 15), (15, 32, 31), (15, 31, 1), (1, 31, 30), (1, 30, 3), (3, 30, 29), (3, 29, 5), (5, 29, 28), (5, 28, 7), (7, 28, 27), (7, 27, 9), (9, 27, 26), (9, 26, 11), (11, 26, 25), (11, 25, 13), (13, 25, 24), (13, 24, 14), (14, 24, 43), (14, 43, 12), (12, 43, 42), (12, 42, 10), (10, 42, 41), (10, 41, 8), (8, 41, 40), (8, 40, 6), (6, 40, 39), (6, 39, 4), (4, 39, 38)])
me_fryer_010.use_remesh_preserve_volume = False
me_fryer_010.use_remesh_preserve_attributes = False
me_fryer_010.use_mirror_vertex_groups = False
me_fryer_010.update()
me_fryer_009 = bpy.data.meshes.new('Fryer.009')
me_fryer_009.from_pydata([(1.967, -0.2229, 0.254), (1.845, -0.2229, 0.254), (1.97, -0.2393, 0.254), (1.843, -0.2393, 0.254), (1.967, -0.2558, 0.254), (1.845, -0.2558, 0.254), (1.961, -0.2711, 0.254), (1.851, -0.2711, 0.254), (1.951, -0.2842, 0.254), (1.861, -0.2842, 0.254), (1.938, -0.2943, 0.254), (1.874, -0.2943, 0.254), (1.922, -0.3007, 0.254), (1.89, -0.3007, 0.254), (1.906, -0.3028, 0.254), (1.851, -0.2076, 0.254), (1.961, -0.2076, 0.254), (1.861, -0.1944, 0.254), (1.951, -0.1944, 0.254), (1.874, -0.1843, 0.254), (1.938, -0.1843, 0.254), (1.89, -0.178, 0.254), (1.922, -0.178, 0.254), (1.906, -0.1758, 0.254), (1.906, -0.3028, 0.1905), (1.922, -0.3007, 0.1905), (1.938, -0.2943, 0.1905), (1.951, -0.2842, 0.1905), (1.961, -0.2711, 0.1905), (1.967, -0.2558, 0.1905), (1.97, -0.2393, 0.1905), (1.967, -0.2229, 0.1905), (1.961, -0.2076, 0.1905), (1.951, -0.1944, 0.1905), (1.938, -0.1843, 0.1905), (1.922, -0.178, 0.1905), (1.89, -0.3007, 0.1905), (1.874, -0.2943, 0.1905), (1.861, -0.2842, 0.1905), (1.851, -0.2711, 0.1905), (1.845, -0.2558, 0.1905), (1.843, -0.2393, 0.1905), (1.845, -0.2229, 0.1905), (1.851, -0.2076, 0.1905), (1.861, -0.1944, 0.1905), (1.874, -0.1843, 0.1905), (1.89, -0.178, 0.1905), (1.906, -0.1758, 0.1905)], [], [(0, 1, 2), (2, 1, 3), (2, 3, 4), (4, 3, 5), (4, 5, 6), (6, 5, 7), (6, 7, 8), (8, 7, 9), (8, 9, 10), (10, 9, 11), (10, 11, 12), (12, 11, 13), (12, 13, 14), (1, 0, 15), (15, 0, 16), (15, 16, 17), (17, 16, 18), (17, 18, 19), (19, 18, 20), (19, 20, 21), (21, 20, 22), (21, 22, 23), (4, 29, 2), (2, 29, 30), (2, 30, 0), (0, 30, 31), (0, 31, 16), (16, 31, 32), (16, 32, 18), (18, 32, 33), (18, 33, 20), (20, 33, 34), (20, 34, 22), (22, 34, 35), (22, 35, 23), (23, 35, 47), (23, 47, 21), (21, 47, 46), (21, 46, 19), (19, 46, 45), (19, 45, 17), (17, 45, 44), (17, 44, 15), (15, 44, 43), (15, 43, 1), (1, 43, 42), (1, 42, 3), (3, 42, 41), (3, 41, 5), (5, 41, 40), (5, 40, 7), (7, 40, 39), (7, 39, 9), (9, 39, 38), (9, 38, 11), (11, 38, 37), (11, 37, 13), (13, 37, 36), (13, 36, 14), (14, 36, 24), (14, 24, 12), (12, 24, 25), (12, 25, 10), (10, 25, 26), (10, 26, 8), (8, 26, 27), (8, 27, 6), (6, 27, 28), (6, 28, 4), (4, 28, 29)])
me_fryer_009.use_remesh_preserve_volume = False
me_fryer_009.use_remesh_preserve_attributes = False
me_fryer_009.use_mirror_vertex_groups = False
me_fryer_009.update()
me_fryer_008 = bpy.data.meshes.new('Fryer.008')
me_fryer_008.from_pydata([(1.713, -0.2229, 0.254), (1.591, -0.2229, 0.254), (1.715, -0.2393, 0.254), (1.588, -0.2393, 0.254), (1.713, -0.2558, 0.254), (1.591, -0.2558, 0.254), (1.707, -0.2711, 0.254), (1.597, -0.2711, 0.254), (1.697, -0.2842, 0.254), (1.607, -0.2842, 0.254), (1.684, -0.2943, 0.254), (1.62, -0.2943, 0.254), (1.668, -0.3007, 0.254), (1.635, -0.3007, 0.254), (1.652, -0.3029, 0.254), (1.597, -0.2075, 0.254), (1.707, -0.2075, 0.254), (1.607, -0.1944, 0.254), (1.697, -0.1944, 0.254), (1.62, -0.1843, 0.254), (1.684, -0.1843, 0.254), (1.635, -0.1779, 0.254), (1.668, -0.1779, 0.254), (1.652, -0.1758, 0.254), (1.652, -0.1758, 0.1905), (1.635, -0.1779, 0.1905), (1.62, -0.1843, 0.1905), (1.607, -0.1944, 0.1905), (1.597, -0.2075, 0.1905), (1.591, -0.2229, 0.1905), (1.588, -0.2393, 0.1905), (1.591, -0.2558, 0.1905), (1.597, -0.2711, 0.1905), (1.607, -0.2842, 0.1905), (1.62, -0.2943, 0.1905), (1.635, -0.3007, 0.1905), (1.652, -0.3029, 0.1905), (1.668, -0.3007, 0.1905), (1.684, -0.2943, 0.1905), (1.697, -0.2842, 0.1905), (1.707, -0.2711, 0.1905), (1.713, -0.2558, 0.1905), (1.715, -0.2393, 0.1905), (1.713, -0.2229, 0.1905), (1.707, -0.2075, 0.1905), (1.697, -0.1944, 0.1905), (1.684, -0.1843, 0.1905), (1.668, -0.1779, 0.1905)], [], [(0, 1, 2), (2, 1, 3), (2, 3, 4), (4, 3, 5), (4, 5, 6), (6, 5, 7), (6, 7, 8), (8, 7, 9), (8, 9, 10), (10, 9, 11), (10, 11, 12), (12, 11, 13), (12, 13, 14), (1, 0, 15), (15, 0, 16), (15, 16, 17), (17, 16, 18), (17, 18, 19), (19, 18, 20), (19, 20, 21), (21, 20, 22), (21, 22, 23), (4, 41, 2), (2, 41, 42), (2, 42, 0), (0, 42, 43), (0, 43, 16), (16, 43, 44), (16, 44, 18), (18, 44, 45), (18, 45, 20), (20, 45, 46), (20, 46, 22), (22, 46, 47), (22, 47, 23), (23, 47, 24), (23, 24, 21), (21, 24, 25), (21, 25, 19), (19, 25, 26), (19, 26, 17), (17, 26, 27), (17, 27, 15), (15, 27, 28), (15, 28, 1), (1, 28, 29), (1, 29, 3), (3, 29, 30), (3, 30, 5), (5, 30, 31), (5, 31, 7), (7, 31, 32), (7, 32, 9), (9, 32, 33), (9, 33, 11), (11, 33, 34), (11, 34, 13), (13, 34, 35), (13, 35, 14), (14, 35, 36), (14, 36, 12), (12, 36, 37), (12, 37, 10), (10, 37, 38), (10, 38, 8), (8, 38, 39), (8, 39, 6), (6, 39, 40), (6, 40, 4), (4, 40, 41)])
me_fryer_008.use_remesh_preserve_volume = False
me_fryer_008.use_remesh_preserve_attributes = False
me_fryer_008.use_mirror_vertex_groups = False
me_fryer_008.update()
me_fryer_007 = bpy.data.meshes.new('Fryer.007')
me_fryer_007.from_pydata([(1.362, -0.2147, 0.254), (1.178, -0.2147, 0.254), (1.365, -0.2393, 0.254), (1.175, -0.2393, 0.254), (1.362, -0.264, 0.254), (1.178, -0.264, 0.254), (1.352, -0.2869, 0.254), (1.188, -0.2869, 0.254), (1.337, -0.3067, 0.254), (1.203, -0.3067, 0.254), (1.318, -0.3218, 0.254), (1.222, -0.3218, 0.254), (1.295, -0.3313, 0.254), (1.245, -0.3313, 0.254), (1.27, -0.3346, 0.254), (1.188, -0.1917, 0.254), (1.352, -0.1917, 0.254), (1.203, -0.172, 0.254), (1.337, -0.172, 0.254), (1.222, -0.1568, 0.254), (1.318, -0.1568, 0.254), (1.245, -0.1473, 0.254), (1.295, -0.1473, 0.254), (1.27, -0.1441, 0.254), (1.27, -0.1441, 0.1905), (1.295, -0.1473, 0.1905), (1.318, -0.1568, 0.1905), (1.337, -0.172, 0.1905), (1.352, -0.1917, 0.1905), (1.362, -0.2147, 0.1905), (1.365, -0.2393, 0.1905), (1.362, -0.264, 0.1905), (1.352, -0.2869, 0.1905), (1.337, -0.3067, 0.1905), (1.318, -0.3218, 0.1905), (1.295, -0.3313, 0.1905), (1.27, -0.3346, 0.1905), (1.245, -0.3313, 0.1905), (1.222, -0.3218, 0.1905), (1.203, -0.3067, 0.1905), (1.188, -0.2869, 0.1905), (1.178, -0.264, 0.1905), (1.175, -0.2393, 0.1905), (1.178, -0.2147, 0.1905), (1.188, -0.1917, 0.1905), (1.203, -0.172, 0.1905), (1.222, -0.1568, 0.1905), (1.245, -0.1473, 0.1905)], [], [(0, 1, 2), (2, 1, 3), (2, 3, 4), (4, 3, 5), (4, 5, 6), (6, 5, 7), (6, 7, 8), (8, 7, 9), (8, 9, 10), (10, 9, 11), (10, 11, 12), (12, 11, 13), (12, 13, 14), (1, 0, 15), (15, 0, 16), (15, 16, 17), (17, 16, 18), (17, 18, 19), (19, 18, 20), (19, 20, 21), (21, 20, 22), (21, 22, 23), (4, 31, 2), (2, 31, 30), (2, 30, 0), (0, 30, 29), (0, 29, 16), (16, 29, 28), (16, 28, 18), (18, 28, 27), (18, 27, 20), (20, 27, 26), (20, 26, 22), (22, 26, 25), (22, 25, 23), (23, 25, 24), (23, 24, 21), (21, 24, 47), (21, 47, 19), (19, 47, 46), (19, 46, 17), (17, 46, 45), (17, 45, 15), (15, 45, 44), (15, 44, 1), (1, 44, 43), (1, 43, 3), (3, 43, 42), (3, 42, 5), (5, 42, 41), (5, 41, 7), (7, 41, 40), (7, 40, 9), (9, 40, 39), (9, 39, 11), (11, 39, 38), (11, 38, 13), (13, 38, 37), (13, 37, 14), (14, 37, 36), (14, 36, 12), (12, 36, 35), (12, 35, 10), (10, 35, 34), (10, 34, 8), (8, 34, 33), (8, 33, 6), (6, 33, 32), (6, 32, 4), (4, 32, 31)])
me_fryer_007.use_remesh_preserve_volume = False
me_fryer_007.use_remesh_preserve_attributes = False
me_fryer_007.use_mirror_vertex_groups = False
me_fryer_007.update()
me_fryer_006 = bpy.data.meshes.new('Fryer.006')
me_fryer_006.from_pydata([(0.953, -0.2393, 0.254), (0.9508, -0.2229, 0.254), (0.9508, -0.2558, 0.254), (0.9445, -0.2076, 0.254), (0.9445, -0.2711, 0.254), (0.9344, -0.1944, 0.254), (0.9344, -0.2842, 0.254), (0.9212, -0.1843, 0.254), (0.9212, -0.2943, 0.254), (0.9059, -0.178, 0.254), (0.9059, -0.3007, 0.254), (0.8895, -0.1758, 0.254), (0.8731, -0.178, 0.254), (0.8577, -0.1843, 0.254), (0.8446, -0.1944, 0.254), (0.8345, -0.2076, 0.254), (0.8282, -0.2229, 0.254), (0.826, -0.2393, 0.254), (0.8282, -0.2558, 0.254), (0.8345, -0.2711, 0.254), (0.8446, -0.2842, 0.254), (0.8577, -0.2943, 0.254), (0.8731, -0.3007, 0.254), (0.8895, -0.3028, 0.254), (0.8895, -0.3028, 0.1905), (0.9059, -0.3007, 0.1905), (0.9212, -0.2943, 0.1905), (0.9344, -0.2842, 0.1905), (0.9445, -0.2711, 0.1905), (0.9508, -0.2558, 0.1905), (0.953, -0.2393, 0.1905), (0.9508, -0.2229, 0.1905), (0.9445, -0.2076, 0.1905), (0.9344, -0.1944, 0.1905), (0.9212, -0.1843, 0.1905), (0.9059, -0.178, 0.1905), (0.8895, -0.1758, 0.1905), (0.8731, -0.3007, 0.1905), (0.8577, -0.2943, 0.1905), (0.8446, -0.2842, 0.1905), (0.8345, -0.2711, 0.1905), (0.8282, -0.2558, 0.1905), (0.826, -0.2393, 0.1905), (0.8282, -0.2229, 0.1905), (0.8345, -0.2076, 0.1905), (0.8446, -0.1944, 0.1905), (0.8577, -0.1843, 0.1905), (0.8731, -0.178, 0.1905)], [], [(0, 1, 2), (2, 1, 3), (2, 3, 4), (4, 3, 5), (4, 5, 6), (6, 5, 7), (6, 7, 8), (8, 7, 9), (8, 9, 10), (10, 9, 11), (10, 11, 12), (12, 13, 10), (10, 13, 14), (10, 14, 15), (15, 16, 10), (10, 16, 17), (10, 17, 18), (18, 19, 10), (10, 19, 20), (10, 20, 21), (22, 23, 21), (21, 23, 10), (2, 29, 0), (0, 29, 30), (0, 30, 1), (1, 30, 31), (1, 31, 3), (3, 31, 32), (3, 32, 5), (5, 32, 33), (5, 33, 7), (7, 33, 34), (7, 34, 9), (9, 34, 35), (9, 35, 11), (11, 35, 36), (11, 36, 12), (12, 36, 47), (12, 47, 13), (13, 47, 46), (13, 46, 14), (14, 46, 45), (14, 45, 15), (15, 45, 44), (15, 44, 16), (16, 44, 43), (16, 43, 17), (17, 43, 42), (17, 42, 18), (18, 42, 41), (18, 41, 19), (19, 41, 40), (19, 40, 20), (20, 40, 39), (20, 39, 21), (21, 39, 38), (21, 38, 22), (22, 38, 37), (22, 37, 23), (23, 37, 24), (23, 24, 10), (10, 24, 25), (10, 25, 8), (8, 25, 26), (8, 26, 6), (6, 26, 27), (6, 27, 4), (4, 27, 28), (4, 28, 2), (2, 28, 29)])
me_fryer_006.use_remesh_preserve_volume = False
me_fryer_006.use_remesh_preserve_attributes = False
me_fryer_006.use_mirror_vertex_groups = False
me_fryer_006.update()
me_fryer_005 = bpy.data.meshes.new('Fryer.005')
me_fryer_005.from_pydata([(0.7006, -0.2393, 0.254), (0.6984, -0.2229, 0.254), (0.6984, -0.2558, 0.254), (0.6921, -0.2076, 0.254), (0.6921, -0.2711, 0.254), (0.682, -0.1944, 0.254), (0.682, -0.2842, 0.254), (0.6688, -0.1843, 0.254), (0.6688, -0.2943, 0.254), (0.6535, -0.178, 0.254), (0.6535, -0.3007, 0.254), (0.6371, -0.1758, 0.254), (0.6206, -0.178, 0.254), (0.6053, -0.1843, 0.254), (0.5922, -0.1944, 0.254), (0.5821, -0.2076, 0.254), (0.5757, -0.2229, 0.254), (0.5736, -0.2393, 0.254), (0.5757, -0.2558, 0.254), (0.5821, -0.2711, 0.254), (0.5922, -0.2842, 0.254), (0.6053, -0.2943, 0.254), (0.6206, -0.3007, 0.254), (0.6371, -0.3028, 0.254), (0.6371, -0.1758, 0.1905), (0.6206, -0.178, 0.1905), (0.6053, -0.1843, 0.1905), (0.5922, -0.1944, 0.1905), (0.5821, -0.2076, 0.1905), (0.5757, -0.2229, 0.1905), (0.5736, -0.2393, 0.1905), (0.5757, -0.2558, 0.1905), (0.5821, -0.2711, 0.1905), (0.5922, -0.2842, 0.1905), (0.6053, -0.2943, 0.1905), (0.6206, -0.3007, 0.1905), (0.6535, -0.3007, 0.1905), (0.6371, -0.3028, 0.1905), (0.6688, -0.2943, 0.1905), (0.682, -0.2842, 0.1905), (0.6921, -0.2711, 0.1905), (0.6984, -0.2558, 0.1905), (0.7006, -0.2393, 0.1905), (0.6984, -0.2229, 0.1905), (0.6921, -0.2076, 0.1905), (0.682, -0.1944, 0.1905), (0.6688, -0.1843, 0.1905), (0.6535, -0.178, 0.1905)], [], [(0, 1, 2), (2, 1, 3), (2, 3, 4), (4, 3, 5), (4, 5, 6), (6, 5, 7), (6, 7, 8), (8, 7, 9), (8, 9, 10), (10, 9, 11), (10, 11, 12), (12, 13, 10), (10, 13, 14), (10, 14, 15), (15, 16, 10), (10, 16, 17), (10, 17, 18), (18, 19, 10), (10, 19, 20), (10, 20, 21), (22, 23, 21), (21, 23, 10), (2, 41, 0), (0, 41, 42), (0, 42, 1), (1, 42, 43), (1, 43, 3), (3, 43, 44), (3, 44, 5), (5, 44, 45), (5, 45, 7), (7, 45, 46), (7, 46, 9), (9, 46, 47), (9, 47, 11), (11, 47, 24), (11, 24, 12), (12, 24, 25), (12, 25, 13), (13, 25, 26), (13, 26, 14), (14, 26, 27), (14, 27, 15), (15, 27, 28), (15, 28, 16), (16, 28, 29), (16, 29, 17), (17, 29, 30), (17, 30, 18), (18, 30, 31), (18, 31, 19), (19, 31, 32), (19, 32, 20), (20, 32, 33), (20, 33, 21), (21, 33, 34), (21, 34, 22), (22, 34, 35), (22, 35, 23), (23, 35, 37), (23, 37, 10), (10, 37, 36), (10, 36, 8), (8, 36, 38), (8, 38, 6), (6, 38, 39), (6, 39, 4), (4, 39, 40), (4, 40, 2), (2, 40, 41)])
me_fryer_005.use_remesh_preserve_volume = False
me_fryer_005.use_remesh_preserve_attributes = False
me_fryer_005.use_mirror_vertex_groups = False
me_fryer_005.update()
me_fryer_004 = bpy.data.meshes.new('Fryer.004')
me_fryer_004.from_pydata([(0.4405, -0.2393, 0.254), (0.4383, -0.2229, 0.254), (0.4383, -0.2558, 0.254), (0.432, -0.2076, 0.254), (0.432, -0.2711, 0.254), (0.4219, -0.1944, 0.254), (0.4219, -0.2842, 0.254), (0.4087, -0.1843, 0.254), (0.4087, -0.2943, 0.254), (0.3934, -0.178, 0.254), (0.3934, -0.3007, 0.254), (0.377, -0.1758, 0.254), (0.3605, -0.178, 0.254), (0.3452, -0.1843, 0.254), (0.3321, -0.1944, 0.254), (0.322, -0.2076, 0.254), (0.3156, -0.2229, 0.254), (0.3135, -0.2393, 0.254), (0.3156, -0.2558, 0.254), (0.322, -0.2711, 0.254), (0.3321, -0.2842, 0.254), (0.3452, -0.2943, 0.254), (0.3605, -0.3007, 0.254), (0.377, -0.3028, 0.254), (0.3135, -0.2393, 0.1905), (0.3156, -0.2229, 0.1905), (0.322, -0.2076, 0.1905), (0.377, -0.1758, 0.1905), (0.3934, -0.178, 0.1905), (0.4087, -0.1843, 0.1905), (0.4219, -0.1944, 0.1905), (0.432, -0.2076, 0.1905), (0.4383, -0.2229, 0.1905), (0.4405, -0.2393, 0.1905), (0.4383, -0.2558, 0.1905), (0.432, -0.2711, 0.1905), (0.4219, -0.2842, 0.1905), (0.4087, -0.2943, 0.1905), (0.3934, -0.3007, 0.1905), (0.377, -0.3028, 0.1905), (0.3605, -0.3007, 0.1905), (0.3452, -0.2943, 0.1905), (0.3321, -0.2842, 0.1905), (0.322, -0.2711, 0.1905), (0.3156, -0.2558, 0.1905), (0.3321, -0.1944, 0.1905), (0.3452, -0.1843, 0.1905), (0.3605, -0.178, 0.1905)], [], [(0, 1, 2), (2, 1, 3), (2, 3, 4), (4, 3, 5), (4, 5, 6), (6, 5, 7), (6, 7, 8), (8, 7, 9), (8, 9, 10), (10, 9, 11), (10, 11, 12), (12, 13, 10), (10, 13, 14), (10, 14, 15), (15, 16, 10), (10, 16, 17), (10, 17, 18), (18, 19, 10), (10, 19, 20), (10, 20, 21), (22, 23, 21), (21, 23, 10), (2, 34, 0), (0, 34, 33), (0, 33, 1), (1, 33, 32), (1, 32, 3), (3, 32, 31), (3, 31, 5), (5, 31, 30), (5, 30, 7), (7, 30, 29), (7, 29, 9), (9, 29, 28), (9, 28, 11), (11, 28, 27), (11, 27, 12), (12, 27, 47), (12, 47, 13), (13, 47, 46), (13, 46, 14), (14, 46, 45), (14, 45, 15), (15, 45, 26), (15, 26, 16), (16, 26, 25), (16, 25, 17), (17, 25, 24), (17, 24, 18), (18, 24, 44), (18, 44, 19), (19, 44, 43), (19, 43, 20), (20, 43, 42), (20, 42, 21), (21, 42, 41), (21, 41, 22), (22, 41, 40), (22, 40, 23), (23, 40, 39), (23, 39, 10), (10, 39, 38), (10, 38, 8), (8, 38, 37), (8, 37, 6), (6, 37, 36), (6, 36, 4), (4, 36, 35), (4, 35, 2), (2, 35, 34)])
me_fryer_004.use_remesh_preserve_volume = False
me_fryer_004.use_remesh_preserve_attributes = False
me_fryer_004.use_mirror_vertex_groups = False
me_fryer_004.update()
me_fryer_003 = bpy.data.meshes.new('Fryer.003')
me_fryer_003.from_pydata([(0.6371, 0.0, -0.725), (1.258, 0.0, -0.725), (1.284, 0.0, -0.725), (1.905, 0.0, -0.725), (0.6371, 0.0, -1.998), (1.258, 0.0, -1.998), (1.284, 0.0, -1.998), (1.905, 0.0, -1.998), (1.905, -0.5723, -1.998), (1.905, -0.5723, -0.725), (0.6371, -0.5723, -1.998), (0.6371, -0.5723, -0.725), (1.905, -0.06399, -1.998), (1.905, -0.06399, -0.725), (0.6371, -0.06399, -0.725), (0.6371, -0.06399, -1.998), (1.284, -0.06399, -0.725), (1.258, -0.06399, -0.725), (1.284, -0.06399, -1.998), (1.258, -0.06399, -1.998)], [], [(6, 5, 2), (2, 5, 1), (9, 8, 11), (11, 8, 10), (16, 17, 18), (18, 17, 19), (4, 0, 15), (15, 0, 14), (15, 14, 10), (10, 14, 11), (0, 1, 14), (14, 1, 17), (14, 17, 11), (11, 17, 16), (11, 16, 9), (9, 16, 13), (13, 16, 3), (3, 16, 2), (19, 17, 5), (5, 17, 1), (16, 18, 2), (2, 18, 6), (3, 7, 13), (13, 7, 12), (13, 12, 9), (9, 12, 8), (7, 6, 12), (12, 6, 18), (12, 18, 8), (8, 18, 19), (8, 19, 10), (10, 19, 15), (15, 19, 4), (4, 19, 5)])
me_fryer_003.use_remesh_preserve_volume = False
me_fryer_003.use_remesh_preserve_attributes = False
me_fryer_003.use_mirror_vertex_groups = False
me_fryer_003.update()
me_fryer_002 = bpy.data.meshes.new('Fryer.002')
me_fryer_002.from_pydata([(0.0381, 0.5715, -2.173), (0.0254, 0.5715, -2.173), (0.0254, 0.571, -2.173), (0.0254, 0.571, -1.969), (2.515, 0.5715, -1.969), (2.515, 0.5964, -1.969), (0.0254, 0.5964, -1.969), (2.515, 0.5715, -2.223), (0.0254, 0.5715, -2.223), (0.0254, 0.5964, -2.223), (2.515, 0.5964, -2.223), (2.515, 1.118, -2.223), (2.515, 1.118, -1.905), (2.515, 0.0, -1.905), (2.515, 0.0, -2.223), (2.54, 1.118, -1.905), (2.54, 0.0, -1.905), (0.0, 0.0, -1.905), (0.0254, 0.0, -1.905), (0.0, 1.118, -1.905), (0.0254, 1.118, -1.905), (0.0, 0.0, 0.0), (2.54, 0.0, 0.0), (0.0254, 0.0, -2.223), (0.0254, 1.118, -2.223), (1.64, 0.2096, -2.223), (0.9024, 0.2079, -2.223), (1.652, 0.208, -2.223), (0.8898, 0.2062, -2.223), (0.8772, 0.2079, -2.223), (0.3944, 0.2079, -2.223), (0.4062, 0.2127, -2.223), (0.8655, 0.2127, -2.223), (0.8655, 0.297, -2.223), (0.4062, 0.297, -2.223), (0.8772, 0.3018, -2.223), (0.3944, 0.3018, -2.223), (0.8898, 0.3035, -2.223), (1.652, 0.3017, -2.223), (1.664, 0.3001, -2.223), (0.9024, 0.3018, -2.223), (2.144, 0.2041, -2.223), (1.664, 0.2096, -2.223), (2.131, 0.2093, -2.223), (1.675, 0.2143, -2.223), (1.675, 0.2954, -2.223), (2.131, 0.3004, -2.223), (2.144, 0.3057, -2.223), (0.0, 1.143, -2.477), (0.0, -2.54, -2.477), (0.0, -2.54, 0.0), (2.54, 1.143, -2.477), (1.905, -0.5723, -1.998), (1.905, -0.5723, -0.725), (1.905, -0.6231, -1.998), (1.905, -0.6231, -0.725), (0.6371, -0.5723, -1.998), (0.6371, -0.6231, -1.998), (0.6371, -0.5723, -0.725), (0.6371, -0.6231, -0.725), (1.905, -0.06399, -1.998), (1.956, -0.5723, -1.998), (1.956, -0.06399, -1.998), (1.956, -0.5723, -0.725), (1.905, -0.06399, -0.725), (1.956, -0.06399, -0.725), (1.905, -0.06399, -0.6742), (1.905, -0.5723, -0.6742), (0.6371, -0.06399, -0.725), (0.6371, -0.06399, -0.6742), (0.6371, -0.5723, -0.6742), (1.905, -0.06399, -2.049), (2.477, -0.06399, -2.413), (2.477, -0.06399, 0.0), (0.0635, -0.06399, 0.0), (0.5863, -0.06399, -0.725), (0.0635, -0.06399, -2.413), (0.5863, -0.06399, -1.998), (0.6371, -0.06399, -2.049), (0.6371, -0.06399, -1.998), (1.905, -0.5723, -2.049), (0.6371, -0.5723, -2.049), (0.5863, -0.5723, -0.725), (0.5863, -0.5723, -1.998), (0.1016, -2.451, -0.0635), (2.438, -2.451, -0.0635), (0.0762, -2.477, -0.0635), (2.464, -2.477, -0.0635), (2.464, -2.451, -0.0635), (0.0762, -2.451, -0.0635), (2.464, -2.477, 0.0635), (2.464, -2.477, 0.0), (2.477, -2.477, 0.0), (2.477, -2.477, -2.413), (0.0762, -2.477, 0.0635), (0.0762, -2.477, 0.0), (2.54, -2.54, -2.477), (2.54, -2.54, 0.0), (0.0635, -2.477, 0.0), (0.0635, -2.477, -2.413)], [], [(1, 0, 2), (8, 0, 1), (10, 5, 11), (11, 5, 12), (12, 5, 4), (12, 4, 13), (13, 4, 14), (14, 4, 7), (15, 12, 16), (16, 12, 13), (17, 18, 19), (19, 18, 20), (24, 11, 20), (20, 11, 12), (25, 26, 27), (27, 26, 28), (27, 28, 14), (14, 28, 23), (23, 28, 29), (23, 29, 30), (30, 29, 31), (31, 29, 32), (34, 33, 35), (34, 35, 36), (36, 35, 8), (35, 37, 8), (8, 37, 7), (7, 37, 38), (7, 38, 39), (37, 40, 38), (14, 41, 42), (42, 41, 43), (42, 43, 44), (45, 46, 39), (39, 46, 47), (39, 47, 7), (42, 27, 14), (19, 48, 17), (17, 48, 49), (17, 49, 50), (50, 21, 17), (9, 24, 6), (6, 24, 20), (6, 20, 3), (3, 20, 18), (3, 18, 23), (3, 23, 2), (2, 23, 8), (2, 8, 1), (11, 24, 10), (10, 24, 9), (52, 53, 54), (54, 53, 55), (56, 52, 57), (57, 52, 54), (58, 56, 59), (59, 56, 57), (53, 58, 55), (55, 58, 59), (59, 57, 55), (55, 57, 54), (52, 60, 61), (61, 60, 62), (53, 52, 63), (63, 52, 61), (64, 53, 65), (65, 53, 63), (62, 65, 61), (61, 65, 63), (66, 67, 64), (64, 67, 53), (68, 58, 69), (69, 58, 70), (58, 53, 70), (70, 53, 67), (66, 69, 67), (67, 69, 70), (60, 71, 62), (62, 71, 72), (62, 72, 65), (65, 72, 73), (65, 73, 66), (66, 73, 69), (69, 73, 74), (69, 74, 75), (75, 74, 76), (75, 76, 77), (77, 76, 78), (77, 78, 79), (71, 78, 72), (72, 78, 76), (75, 68, 69), (66, 64, 65), (60, 52, 71), (71, 52, 80), (78, 81, 79), (79, 81, 56), (52, 56, 80), (80, 56, 81), (78, 71, 81), (81, 71, 80), (58, 68, 82), (82, 68, 75), (56, 58, 83), (83, 58, 82), (79, 56, 77), (77, 56, 83), (75, 77, 82), (82, 77, 83), (84, 85, 86), (86, 85, 87), (87, 85, 88), (86, 89, 84), (90, 91, 88), (88, 91, 87), (92, 73, 93), (93, 73, 72), (86, 95, 89), (89, 95, 94), (90, 94, 91), (91, 94, 95), (96, 49, 51), (51, 49, 48), (22, 97, 16), (16, 97, 96), (16, 96, 51), (16, 51, 15), (97, 50, 96), (96, 50, 49), (97, 95, 50), (50, 95, 98), (50, 98, 74), (22, 73, 97), (97, 73, 92), (97, 92, 91), (22, 21, 73), (73, 21, 74), (74, 21, 50), (91, 95, 97), (91, 92, 87), (87, 92, 93), (87, 93, 99), (87, 99, 86), (86, 99, 98), (86, 98, 95), (74, 98, 76), (76, 98, 99), (72, 76, 93), (93, 76, 99)])
me_fryer_002.use_remesh_preserve_volume = False
me_fryer_002.use_remesh_preserve_attributes = False
me_fryer_002.use_mirror_vertex_groups = False
me_fryer_002.update()

# ---- objects
ob_fryer_018 = bpy.data.objects.new('Fryer.018', me_fryer_020)
ob_fryer_017 = bpy.data.objects.new('Fryer.017', me_fryer_019)
ob_fryer_016 = bpy.data.objects.new('Fryer.016', me_fryer_018)
ob_fryer_015 = bpy.data.objects.new('Fryer.015', me_fryer_017)
ob_fryer_014 = bpy.data.objects.new('Fryer.014', me_fryer_016)
ob_fryer_013 = bpy.data.objects.new('Fryer.013', me_fryer_015)
ob_fryer_012 = bpy.data.objects.new('Fryer.012', me_fryer_014)
ob_fryer_011 = bpy.data.objects.new('Fryer.011', me_fryer_013)
ob_fryer_010 = bpy.data.objects.new('Fryer.010', me_fryer_012)
ob_fryer_009 = bpy.data.objects.new('Fryer.009', me_fryer_011)
ob_fryer_008 = bpy.data.objects.new('Fryer.008', me_fryer_010)
ob_fryer_007 = bpy.data.objects.new('Fryer.007', me_fryer_009)
ob_fryer_006 = bpy.data.objects.new('Fryer.006', me_fryer_008)
ob_fryer_005 = bpy.data.objects.new('Fryer.005', me_fryer_007)
ob_fryer_004 = bpy.data.objects.new('Fryer.004', me_fryer_006)
ob_fryer_003 = bpy.data.objects.new('Fryer.003', me_fryer_005)
ob_fryer_002 = bpy.data.objects.new('Fryer.002', me_fryer_004)
ob_fryer_001 = bpy.data.objects.new('Fryer.001', me_fryer_003)
ob_fryer = bpy.data.objects.new('Fryer', me_fryer_002)

# ---- transforms, parenting, visibility, modifiers, constraints
ob_fryer_018.location = (0.0, 0.0, 2.55)
ob_fryer_018.rotation_euler = (1.571, 0.0, 0.0)
ob_fryer_018.lineart.crease_threshold = 0.0
ob_fryer_017.location = (0.0, 0.0, 2.55)
ob_fryer_017.rotation_euler = (1.571, 0.0, 0.0)
ob_fryer_017.lineart.crease_threshold = 0.0
ob_fryer_016.location = (0.0, 0.0, 2.55)
ob_fryer_016.rotation_euler = (1.571, 0.0, 0.0)
ob_fryer_016.lineart.crease_threshold = 0.0
ob_fryer_015.location = (0.0, 0.0, 2.55)
ob_fryer_015.rotation_euler = (1.571, 0.0, 0.0)
ob_fryer_015.lineart.crease_threshold = 0.0
ob_fryer_014.location = (0.0, 0.0, 2.55)
ob_fryer_014.rotation_euler = (1.571, 0.0, 0.0)
ob_fryer_014.lineart.crease_threshold = 0.0
ob_fryer_013.location = (0.0, 0.0, 2.55)
ob_fryer_013.rotation_euler = (1.571, 0.0, 0.0)
ob_fryer_013.lineart.crease_threshold = 0.0
ob_fryer_012.location = (0.0, 0.0, 2.55)
ob_fryer_012.rotation_euler = (1.571, 0.0, 0.0)
ob_fryer_012.lineart.crease_threshold = 0.0
ob_fryer_011.location = (0.0, 0.0, 2.55)
ob_fryer_011.rotation_euler = (1.571, 0.0, 0.0)
ob_fryer_011.lineart.crease_threshold = 0.0
ob_fryer_010.location = (0.0, 0.0, 2.55)
ob_fryer_010.rotation_euler = (1.571, 0.0, 0.0)
ob_fryer_010.lineart.crease_threshold = 0.0
ob_fryer_009.location = (0.0, 0.0, 2.55)
ob_fryer_009.rotation_euler = (1.571, 0.0, 0.0)
ob_fryer_009.lineart.crease_threshold = 0.0
ob_fryer_008.location = (0.0, 0.0, 2.55)
ob_fryer_008.rotation_euler = (1.571, 0.0, 0.0)
ob_fryer_008.lineart.crease_threshold = 0.0
ob_fryer_007.location = (0.0, 0.0, 2.55)
ob_fryer_007.rotation_euler = (1.571, 0.0, 0.0)
ob_fryer_007.lineart.crease_threshold = 0.0
ob_fryer_006.location = (0.0, 0.0, 2.55)
ob_fryer_006.rotation_euler = (1.571, 0.0, 0.0)
ob_fryer_006.lineart.crease_threshold = 0.0
ob_fryer_005.location = (0.0, 0.0, 2.55)
ob_fryer_005.rotation_euler = (1.571, 0.0, 0.0)
ob_fryer_005.lineart.crease_threshold = 0.0
ob_fryer_004.location = (0.0, 0.0, 2.55)
ob_fryer_004.rotation_euler = (1.571, 0.0, 0.0)
ob_fryer_004.lineart.crease_threshold = 0.0
ob_fryer_003.location = (0.0, 0.0, 2.55)
ob_fryer_003.rotation_euler = (1.571, 0.0, 0.0)
ob_fryer_003.lineart.crease_threshold = 0.0
ob_fryer_002.location = (0.0, 0.0, 2.55)
ob_fryer_002.rotation_euler = (1.571, 0.0, 0.0)
ob_fryer_002.lineart.crease_threshold = 0.0
ob_fryer_001.location = (0.0, 0.0, 2.55)
ob_fryer_001.rotation_euler = (1.571, 0.0, 0.0)
ob_fryer_001.lineart.crease_threshold = 0.0
ob_fryer.location = (0.0, 0.0, 2.55)
ob_fryer.rotation_euler = (1.571, 0.0, 0.0)
ob_fryer.lineart.crease_threshold = 0.0

# ---- collection membership
col_collection_1.objects.link(ob_fryer_018)
col_collection_1.objects.link(ob_fryer_017)
col_collection_1.objects.link(ob_fryer_016)
col_collection_1.objects.link(ob_fryer_015)
col_collection_1.objects.link(ob_fryer_014)
col_collection_1.objects.link(ob_fryer_013)
col_collection_1.objects.link(ob_fryer_012)
col_collection_1.objects.link(ob_fryer_011)
col_collection_1.objects.link(ob_fryer_010)
col_collection_1.objects.link(ob_fryer_009)
col_collection_1.objects.link(ob_fryer_008)
col_collection_1.objects.link(ob_fryer_007)
col_collection_1.objects.link(ob_fryer_006)
col_collection_1.objects.link(ob_fryer_005)
col_collection_1.objects.link(ob_fryer_004)
col_collection_1.objects.link(ob_fryer_003)
col_collection_1.objects.link(ob_fryer_002)
col_collection_1.objects.link(ob_fryer_001)
col_collection_1.objects.link(ob_fryer)

# ---- scene / render settings (as saved in the file)
scene.frame_start = 1; scene.frame_end = 250; scene.frame_set(1)
scene.render.engine = 'BLENDER_EEVEE_NEXT'
scene.render.resolution_percentage = 50
scene.render.dither_intensity = 0.0
scene.cycles.use_denoising = False
scene.cycles.samples = 128
scene.cycles.sampling_pattern = 'TABULATED_SOBOL'
scene.cycles.light_sampling_threshold = 0.0
scene.cycles.use_adaptive_sampling = False
scene.cycles.use_light_tree = False
scene.cycles.blur_glossy = 0.0
scene.cycles.sample_clamp_indirect = 0.0
scene.view_settings.view_transform = 'Standard'
bpy.context.view_layer.update()

# ---- added for rendering (the .blend has no active camera and no usable light): camera, sun
cam_auto = bpy.data.cameras.new('AutoCamera')
cam_auto.lens = 50.0
cam_auto.sensor_width = 36.0
cam_auto.clip_end = 1000.0
ob_auto_camera = bpy.data.objects.new('AutoCamera', cam_auto)
scene.collection.objects.link(ob_auto_camera)
ob_auto_camera.location = (6.11942, -4.70806, 5.73104)
ob_auto_camera.rotation_euler = (1.09748, -7.21219e-08, 0.694738)
scene.camera = ob_auto_camera
light_auto_sun = bpy.data.lights.new('AutoSun', 'SUN')
light_auto_sun.energy = 3.0
light_auto_sun.angle = 0.0523599
ob_auto_sun = bpy.data.objects.new('AutoSun', light_auto_sun)
scene.collection.objects.link(ob_auto_sun)
ob_auto_sun.rotation_euler = (0.872665, 0.174533, 0.523599)
bpy.context.view_layer.update()
